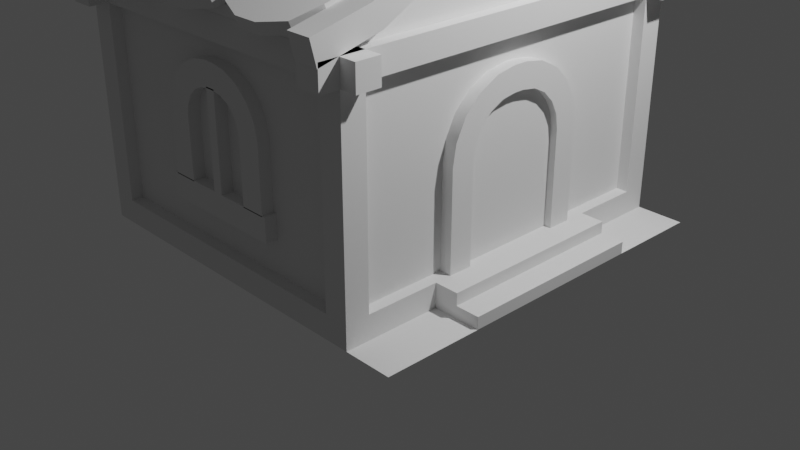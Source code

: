 # Source: Houses.blend  (saved by Blender 3.6.13; exported with 4.5.12 LTS)
import bpy
from mathutils import Matrix  # noqa: F401  (used for matrix-valued properties, if any)

bpy.ops.wm.read_factory_settings(use_empty=True)
scene = bpy.context.scene
scene.name = 'Scene'

# ---- collections
col_ref = bpy.data.collections.new('Ref'); scene.collection.children.link(col_ref)
col_scene = bpy.data.collections.new('Scene'); scene.collection.children.link(col_scene)
col_house_blockout = bpy.data.collections.new('House-Blockout'); scene.collection.children.link(col_house_blockout)

# ---- node groups
ng_auto_smooth = bpy.data.node_groups.new('Auto Smooth', 'GeometryNodeTree')
_s = ng_auto_smooth.interface.new_socket(name='Geometry', in_out='OUTPUT', socket_type='NodeSocketGeometry')
_s = ng_auto_smooth.interface.new_socket(name='Geometry', in_out='INPUT', socket_type='NodeSocketGeometry')
_s = ng_auto_smooth.interface.new_socket(name='Angle', in_out='INPUT', socket_type='NodeSocketFloat')
_s.subtype = 'ANGLE'
_s.min_value = 0.0
_s.max_value = 3.142
ng_auto_smooth.is_modifier = True
_N = ng_auto_smooth.nodes; _L = ng_auto_smooth.links
n0 = _N.new('NodeGroupOutput'); n0.name = 'Group Output'; n0.location = (480, -100)
n1 = _N.new('NodeGroupInput'); n1.name = 'Group Input'; n1.location = (-420, -300)
n2 = _N.new('NodeGroupInput'); n2.name = 'Group Input.001'; n2.location = (-60, -100)
n3 = _N.new('GeometryNodeSetShadeSmooth'); n3.name = 'Set Shade Smooth'; n3.location = (120, -100)
n3.domain = 'EDGE'
n4 = _N.new('GeometryNodeSetShadeSmooth'); n4.name = 'Set Shade Smooth.001'; n4.location = (300, -100)
n5 = _N.new('GeometryNodeInputMeshEdgeAngle'); n5.name = 'Edge Angle'; n5.location = (-420, -220)
n6 = _N.new('GeometryNodeInputEdgeSmooth'); n6.name = 'Is Edge Smooth'; n6.location = (-60, -160)
n7 = _N.new('GeometryNodeInputShadeSmooth'); n7.name = 'Is Face Smooth'; n7.location = (-240, -340)
n8 = _N.new('FunctionNodeBooleanMath'); n8.name = 'Boolean Math'; n8.location = (-60, -220)
n9 = _N.new('FunctionNodeCompare'); n9.name = 'Compare'; n9.location = (-240, -180)
n9.operation = 'LESS_EQUAL'
_L.new(n5.outputs[0], n9.inputs[0])
_L.new(n4.outputs[0], n0.inputs[0])
_L.new(n1.outputs[1], n9.inputs[1])
_L.new(n9.outputs[0], n8.inputs[0])
_L.new(n7.outputs[0], n8.inputs[1])
_L.new(n2.outputs[0], n3.inputs[0])
_L.new(n6.outputs[0], n3.inputs[1])
_L.new(n3.outputs[0], n4.inputs[0])
_L.new(n8.outputs[0], n3.inputs[2])
n0.is_active_output = True

# ---- world
world_world = bpy.data.worlds.new('World'); scene.world = world_world
world_world.use_nodes = True; world_world.node_tree.nodes.clear()
_N = world_world.node_tree.nodes; _L = world_world.node_tree.links
n0 = _N.new('ShaderNodeOutputWorld'); n0.name = 'World Output'; n0.location = (300, 300)
n1 = _N.new('ShaderNodeBackground'); n1.name = 'Background'; n1.location = (10, 300)
n1.inputs[0].default_value = (0.05088, 0.05088, 0.05088, 1.0)
_L.new(n1.outputs[0], n0.inputs[0])
n0.is_active_output = True
world_world.color = (0.05088, 0.05088, 0.05088)
world_world.use_sun_shadow = False
world_world.sun_shadow_jitter_overblur = 0.0

# ---- cameras
cam_camera = bpy.data.cameras.new('Camera')
cam_camera.clip_end = 100.0
cam_camera.ortho_scale = 7.314

# ---- lights
light_light = bpy.data.lights.new('Light', 'POINT')
light_light.transmission_factor = 0.0
light_light.energy = 1000.0
light_light.shadow_soft_size = 0.1
light_light.shadow_maximum_resolution = 0.006
light_light.use_absolute_resolution = True

# ---- meshes
me_plane = bpy.data.meshes.new('Plane')
me_plane.from_pydata([(-2.0, -2.0, 0.0), (2.0, -2.0, 0.0), (-2.0, 2.0, 0.0), (2.0, 2.0, 0.0), (-2.0, -2.0, 4.0), (-2.0, 2.0, 4.0)], [], [(0, 1, 3, 2), (0, 2, 5, 4)])
_uv = me_plane.uv_layers.new(name='UVMap')
_uv.uv.foreach_set('vector', [0.0, 0.0, 1.0, 0.0, 1.0, 1.0, 0.0, 1.0, 0.0, 0.0, 0.0, 1.0, 0.0, 1.0, 0.0, 0.0])
me_plane.update()
me_cube_001 = bpy.data.meshes.new('Cube.001')
me_cube_001.from_pydata([(-0.125, -0.125, -0.25), (-0.125, -0.125, 1.75), (-0.125, 0.125, -0.25), (-0.125, 0.125, 1.75), (0.125, -0.125, -0.25), (0.125, -0.125, 1.75), (0.125, 0.125, -0.25), (0.125, 0.125, 1.75), (-0.125, -3.875, -0.25), (-0.125, -3.625, -0.25), (-0.125, -3.875, 1.75), (0.125, -3.875, -0.25), (0.125, -3.625, -0.25), (0.125, -3.875, 1.75), (0.125, -3.625, 1.75), (-0.125, -3.625, 1.75), (-3.375, -3.875, -0.25), (-3.375, -3.625, -0.25), (-3.375, -3.875, 1.75), (-3.125, -3.875, -0.25), (-3.125, -3.625, -0.25), (-3.125, -3.875, 1.75), (-3.125, -3.625, 1.75), (-3.375, -3.625, 1.75), (-3.375, -0.125, -0.25), (-3.375, 0.125, -0.25), (-3.375, -0.125, 1.75), (-3.125, -0.125, -0.25), (-3.125, 0.125, -0.25), (-3.125, -0.125, 1.75), (-3.125, 0.125, 1.75), (-3.375, 0.125, 1.75), (0.125, -2.85, -0.25), (0.125, -2.85, -0.5), (0.125, -0.85, -0.25), (0.375, -2.85, -0.25), (0.375, -2.85, -0.5), (0.375, -0.85, -0.25), (0.375, -0.85, -0.5), (0.125, -0.85, -0.5), (0.375, -2.85, -0.375), (0.375, -2.85, -0.5), (0.375, -0.85, -0.375), (0.625, -2.85, -0.375), (0.625, -2.85, -0.5), (0.625, -0.85, -0.375), (0.625, -0.85, -0.5), (0.375, -0.85, -0.5), (-0.45, -2.425, -0.25), (-0.45, -1.325, -0.25), (0.05, -2.425, -0.25), (-0.45, -2.425, 0.75), (-0.45, -2.401, 0.9045), (0.05, -2.425, 0.75), (0.05, -2.401, 0.9045), (0.05, -2.33, 1.044), (0.05, -2.219, 1.155), (-0.45, -2.33, 1.044), (-0.45, -2.219, 1.155), (-0.45, -2.08, 1.226), (-0.45, -1.925, 1.25), (0.05, -2.08, 1.226), (0.05, -1.925, 1.25), (0.05, -1.825, 1.25), (-0.45, -1.825, 1.25), (0.05, -1.67, 1.226), (-0.45, -1.67, 1.226), (0.05, -1.531, 1.155), (-0.45, -1.531, 1.155), (0.05, -1.42, 1.044), (-0.45, -1.42, 1.044), (0.05, -1.349, 0.9045), (-0.45, -1.349, 0.9045), (0.05, -1.325, 0.75), (-0.45, -1.325, 0.75), (0.05, -1.325, -0.25), (-0.125, -4.075, 2.0), (-0.125, -4.075, 1.75), (-0.125, 0.325, 2.0), (0.125, -4.075, 2.0), (0.125, -4.075, 1.75), (0.125, 0.325, 2.0), (0.125, 0.325, 1.75), (-0.125, 0.325, 1.75), (-3.375, -4.075, 2.0), (-3.375, -4.075, 1.75), (-3.375, 0.325, 2.0), (-3.125, -4.075, 2.0), (-3.125, -4.075, 1.75), (-3.125, 0.325, 2.0), (-3.125, 0.325, 1.75), (-3.375, 0.325, 1.75), (0.3, -3.875, 2.0), (0.3, -3.875, 1.75), (-3.525, -3.875, 2.0), (0.3, -3.625, 2.0), (0.3, -3.625, 1.75), (-3.525, -3.625, 2.0), (-3.525, -3.625, 1.75), (-3.525, -3.875, 1.75), (0.3, -0.125, 2.0), (0.3, -0.125, 1.75), (-3.55, -0.125, 2.0), (0.3, 0.125, 2.0), (0.3, 0.125, 1.75), (-3.55, 0.125, 2.0), (-3.55, 0.125, 1.75), (-3.55, -0.125, 1.75), (-3.25, -3.625, 1.75), (-3.25, -0.125, 1.75), (-3.25, -3.625, -0.25), (-3.25, -0.125, -0.25), (4.371e-08, -3.625, 1.75), (4.371e-08, -0.125, 1.75), (-4.371e-08, -3.625, -0.25), (-4.371e-08, -0.125, -0.25), (-0.125, 1.202e-07, 1.75), (-3.125, -3.278e-08, 1.75), (-0.125, 3.278e-08, -0.25), (-3.125, -1.202e-07, -0.25), (-0.125, -3.75, 1.75), (-3.125, -3.75, 1.75), (-0.125, -3.75, -0.25), (-3.125, -3.75, -0.25), (-3.375, -3.875, -0.5), (-3.375, 0.125, -0.5), (0.125, -3.875, -0.5), (-3.375, -3.875, -0.25), (-3.375, 0.125, -0.25), (0.125, -3.875, -0.25), (0.125, 0.125, -0.25), (0.125, 0.125, -0.5), (-0.125, -1.875, 3.25), (-0.125, 0.3313, 1.95), (0.125, -1.875, 3.25), (-0.125, -1.875, 3.562), (-0.125, 0.3917, 2.193), (0.125, -1.875, 3.587), (0.125, 0.3917, 2.193), (0.125, 0.3313, 1.95), (-0.125, -0.3032, 2.106), (-0.125, -0.8889, 2.421), (-0.125, -1.437, 2.798), (-0.125, -0.2013, 2.335), (-0.125, -0.759, 2.635), (-0.125, -1.287, 2.999), (0.125, -0.2013, 2.335), (0.125, -0.759, 2.635), (0.125, -1.287, 2.999), (0.125, -0.3032, 2.106), (0.125, -0.8889, 2.421), (0.125, -1.437, 2.798), (-0.125, -4.081, 1.95), (-0.125, -4.142, 2.193), (0.125, -4.142, 2.193), (0.125, -4.081, 1.95), (-0.125, -3.447, 2.106), (-0.125, -2.861, 2.421), (-0.125, -2.313, 2.798), (-0.125, -3.549, 2.335), (-0.125, -2.991, 2.635), (-0.125, -2.463, 2.999), (0.125, -3.549, 2.335), (0.125, -2.991, 2.635), (0.125, -2.463, 2.999), (0.125, -3.447, 2.106), (0.125, -2.861, 2.421), (0.125, -2.313, 2.798), (-3.25, -1.875, 3.264), (-3.25, -3.875, 2.001), (-3.25, 0.125, 2.001), (0.0, -1.875, 3.264), (0.0, -3.875, 2.001), (0.0, 0.125, 2.001), (-3.25, -0.375, 2.148), (-3.25, -0.875, 2.42), (-3.25, -1.375, 2.759), (0.0, -0.375, 2.148), (0.0, -0.875, 2.42), (0.0, -1.375, 2.759), (-3.25, -2.375, 2.759), (-3.25, -2.875, 2.42), (-3.25, -3.375, 2.148), (0.0, -2.375, 2.759), (0.0, -2.875, 2.42), (0.0, -3.375, 2.148), (-3.25, -3.423, 2.264), (-3.25, -3.91, 2.121), (-3.25, -1.295, 2.856), (-3.25, -1.875, 3.389), (8.476e-09, -3.423, 2.264), (8.799e-09, -3.91, 2.121), (7.054e-09, -1.295, 2.856), (9.17e-09, -1.875, 3.389), (-3.25, 0.1602, 2.121), (8.799e-09, 0.1602, 2.121), (-3.25, -0.3273, 2.264), (-3.25, -0.81, 2.527), (8.476e-09, -0.3273, 2.264), (7.831e-09, -0.81, 2.527), (-3.25, -2.455, 2.856), (-3.25, -2.94, 2.527), (7.054e-09, -2.455, 2.856), (7.831e-09, -2.94, 2.527), (-3.373, -1.875, 3.25), (-3.373, 0.3313, 1.95), (-3.123, -1.875, 3.25), (-3.373, -1.875, 3.562), (-3.373, 0.3917, 2.193), (-3.123, -1.875, 3.587), (-3.123, 0.3917, 2.193), (-3.123, 0.3313, 1.95), (-3.373, -0.3032, 2.106), (-3.373, -0.8889, 2.421), (-3.373, -1.437, 2.798), (-3.373, -0.2013, 2.335), (-3.373, -0.759, 2.635), (-3.373, -1.287, 2.999), (-3.123, -0.2013, 2.335), (-3.123, -0.759, 2.635), (-3.123, -1.287, 2.999), (-3.123, -0.3032, 2.106), (-3.123, -0.8889, 2.421), (-3.123, -1.437, 2.798), (-3.373, -4.081, 1.95), (-3.373, -4.142, 2.193), (-3.123, -4.142, 2.193), (-3.123, -4.081, 1.95), (-3.373, -3.447, 2.106), (-3.373, -2.861, 2.421), (-3.373, -2.313, 2.798), (-3.373, -3.549, 2.335), (-3.373, -2.991, 2.635), (-3.373, -2.463, 2.999), (-3.123, -3.549, 2.335), (-3.123, -2.991, 2.635), (-3.123, -2.463, 2.999), (-3.123, -3.447, 2.106), (-3.123, -2.861, 2.421), (-3.123, -2.313, 2.798), (0.25, -1.998, 3.288), (-3.475, -1.998, 3.288), (0.25, -1.748, 3.288), (-3.475, -1.748, 3.288), (0.25, -1.998, 3.688), (-3.475, -1.998, 3.688), (0.25, -1.748, 3.688), (-3.475, -1.748, 3.688), (-0.375, -2.425, -0.25), (-0.375, -1.325, -0.25), (0.125, -2.425, -0.25), (-0.375, -2.425, 0.75), (-0.375, -2.401, 0.9045), (0.125, -2.425, 0.75), (0.125, -2.401, 0.9045), (0.125, -2.33, 1.044), (0.125, -2.219, 1.155), (-0.375, -2.33, 1.044), (-0.375, -2.219, 1.155), (-0.375, -2.08, 1.226), (-0.375, -1.925, 1.25), (0.125, -2.08, 1.226), (0.125, -1.925, 1.25), (0.125, -1.825, 1.25), (-0.375, -1.825, 1.25), (0.125, -1.67, 1.226), (-0.375, -1.67, 1.226), (0.125, -1.531, 1.155), (-0.375, -1.531, 1.155), (0.125, -1.42, 1.044), (-0.375, -1.42, 1.044), (0.125, -1.349, 0.9045), (-0.375, -1.349, 0.9045), (0.125, -1.325, 0.75), (-0.375, -1.325, 0.75), (0.125, -1.325, -0.25), (-0.375, -2.675, -0.25), (0.125, -2.675, -0.25), (-0.375, -2.674, 0.7696), (-0.375, -2.638, 0.9818), (0.125, -2.674, 0.7696), (0.125, -2.638, 0.9818), (0.125, -2.532, 1.191), (0.125, -2.366, 1.357), (-0.375, -2.532, 1.191), (-0.375, -2.366, 1.357), (-0.375, -2.157, 1.463), (-0.375, -1.945, 1.499), (0.125, -2.157, 1.463), (0.125, -1.945, 1.499), (0.125, -1.805, 1.499), (-0.375, -1.805, 1.499), (0.125, -1.593, 1.463), (-0.375, -1.593, 1.463), (0.125, -1.384, 1.357), (-0.375, -1.384, 1.357), (0.125, -1.218, 1.191), (-0.375, -1.218, 1.191), (0.125, -1.112, 0.9818), (-0.375, -1.112, 0.9818), (0.125, -1.076, 0.7696), (-0.375, -1.076, 0.7696), (0.125, -1.075, -0.25), (-0.375, -1.075, -0.25), (-1.95, -3.625, 0.3421), (-1.2, -3.625, 0.3421), (-1.95, -3.875, 0.3421), (-1.95, -3.625, 0.9901), (-1.933, -3.625, 1.09), (-1.95, -3.875, 0.9901), (-1.933, -3.875, 1.09), (-1.885, -3.875, 1.181), (-1.809, -3.875, 1.252), (-1.885, -3.625, 1.181), (-1.809, -3.625, 1.252), (-1.714, -3.625, 1.298), (-1.609, -3.625, 1.314), (-1.714, -3.875, 1.298), (-1.609, -3.875, 1.314), (-1.541, -3.875, 1.314), (-1.541, -3.625, 1.314), (-1.436, -3.875, 1.298), (-1.436, -3.625, 1.298), (-1.341, -3.875, 1.252), (-1.341, -3.625, 1.252), (-1.265, -3.875, 1.181), (-1.265, -3.625, 1.181), (-1.217, -3.875, 1.09), (-1.217, -3.625, 1.09), (-1.2, -3.875, 0.9901), (-1.2, -3.625, 0.9901), (-1.2, -3.875, 0.3421), (-2.213, -3.625, 0.3421), (-2.213, -3.875, 0.3421), (-2.212, -3.625, 1.01), (-2.183, -3.625, 1.167), (-2.212, -3.875, 1.01), (-2.183, -3.875, 1.167), (-2.098, -3.875, 1.328), (-1.964, -3.875, 1.454), (-2.098, -3.625, 1.328), (-1.964, -3.625, 1.454), (-1.796, -3.625, 1.536), (-1.63, -3.625, 1.563), (-1.796, -3.875, 1.536), (-1.63, -3.875, 1.563), (-1.52, -3.875, 1.563), (-1.52, -3.625, 1.563), (-1.354, -3.875, 1.536), (-1.354, -3.625, 1.536), (-1.186, -3.875, 1.454), (-1.186, -3.625, 1.454), (-1.052, -3.875, 1.328), (-1.052, -3.625, 1.328), (-0.9665, -3.875, 1.167), (-0.9665, -3.625, 1.167), (-0.9378, -3.875, 1.01), (-0.9378, -3.625, 1.01), (-0.937, -3.875, 0.3421), (-0.937, -3.625, 0.3421), (-0.9, -3.875, 0.35), (-0.9, -3.875, 0.1), (-2.25, -3.875, 0.35), (-0.9, -3.625, 0.35), (-0.9, -3.625, 0.1), (-2.25, -3.625, 0.35), (-2.25, -3.625, 0.1), (-2.25, -3.875, 0.1), (-1.95, 0.125, 0.3421), (-1.2, 0.125, 0.3421), (-1.95, -0.125, 0.3421), (-1.95, 0.125, 0.9901), (-1.933, 0.125, 1.09), (-1.95, -0.125, 0.9901), (-1.933, -0.125, 1.09), (-1.885, -0.125, 1.181), (-1.809, -0.125, 1.252), (-1.885, 0.125, 1.181), (-1.809, 0.125, 1.252), (-1.714, 0.125, 1.298), (-1.609, 0.125, 1.314), (-1.714, -0.125, 1.298), (-1.609, -0.125, 1.314), (-1.541, -0.125, 1.314), (-1.541, 0.125, 1.314), (-1.436, -0.125, 1.298), (-1.436, 0.125, 1.298), (-1.341, -0.125, 1.252), (-1.341, 0.125, 1.252), (-1.265, -0.125, 1.181), (-1.265, 0.125, 1.181), (-1.217, -0.125, 1.09), (-1.217, 0.125, 1.09), (-1.2, -0.125, 0.9901), (-1.2, 0.125, 0.9901), (-1.2, -0.125, 0.3421), (-2.213, 0.125, 0.3421), (-2.213, -0.125, 0.3421), (-2.212, 0.125, 1.01), (-2.183, 0.125, 1.167), (-2.212, -0.125, 1.01), (-2.183, -0.125, 1.167), (-2.098, -0.125, 1.328), (-1.964, -0.125, 1.454), (-2.098, 0.125, 1.328), (-1.964, 0.125, 1.454), (-1.796, 0.125, 1.536), (-1.63, 0.125, 1.563), (-1.796, -0.125, 1.536), (-1.63, -0.125, 1.563), (-1.52, -0.125, 1.563), (-1.52, 0.125, 1.563), (-1.354, -0.125, 1.536), (-1.354, 0.125, 1.536), (-1.186, -0.125, 1.454), (-1.186, 0.125, 1.454), (-1.052, -0.125, 1.328), (-1.052, 0.125, 1.328), (-0.9665, -0.125, 1.167), (-0.9665, 0.125, 1.167), (-0.9378, -0.125, 1.01), (-0.9378, 0.125, 1.01), (-0.937, -0.125, 0.3421), (-0.937, 0.125, 0.3421), (-0.9, -0.125, 0.35), (-0.9, -0.125, 0.1), (-2.25, -0.125, 0.35), (-0.9, 0.125, 0.35), (-0.9, 0.125, 0.1), (-2.25, 0.125, 0.35), (-2.25, 0.125, 0.1), (-2.25, -0.125, 0.1), (-3.375, -2.259, 0.3421), (-3.375, -1.509, 0.3421), (-3.125, -2.259, 0.3421), (-3.375, -2.259, 0.9901), (-3.375, -2.242, 1.09), (-3.125, -2.259, 0.9901), (-3.125, -2.242, 1.09), (-3.125, -2.194, 1.181), (-3.125, -2.118, 1.252), (-3.375, -2.194, 1.181), (-3.375, -2.118, 1.252), (-3.375, -2.023, 1.298), (-3.375, -1.918, 1.314), (-3.125, -2.023, 1.298), (-3.125, -1.918, 1.314), (-3.125, -1.85, 1.314), (-3.375, -1.85, 1.314), (-3.125, -1.744, 1.298), (-3.375, -1.744, 1.298), (-3.125, -1.649, 1.252), (-3.375, -1.649, 1.252), (-3.125, -1.574, 1.181), (-3.375, -1.574, 1.181), (-3.125, -1.526, 1.09), (-3.375, -1.526, 1.09), (-3.125, -1.509, 0.9901), (-3.375, -1.509, 0.9901), (-3.125, -1.509, 0.3421), (-3.375, -2.522, 0.3421), (-3.125, -2.522, 0.3421), (-3.375, -2.521, 1.01), (-3.375, -2.492, 1.167), (-3.125, -2.521, 1.01), (-3.125, -2.492, 1.167), (-3.125, -2.407, 1.328), (-3.125, -2.273, 1.454), (-3.375, -2.407, 1.328), (-3.375, -2.273, 1.454), (-3.375, -2.105, 1.536), (-3.375, -1.939, 1.563), (-3.125, -2.105, 1.536), (-3.125, -1.939, 1.563), (-3.125, -1.829, 1.563), (-3.375, -1.829, 1.563), (-3.125, -1.663, 1.536), (-3.375, -1.663, 1.536), (-3.125, -1.495, 1.454), (-3.375, -1.495, 1.454), (-3.125, -1.361, 1.328), (-3.375, -1.361, 1.328), (-3.125, -1.275, 1.167), (-3.375, -1.275, 1.167), (-3.125, -1.247, 1.01), (-3.375, -1.247, 1.01), (-3.125, -1.246, 0.3421), (-3.375, -1.246, 0.3421), (-3.125, -1.209, 0.35), (-3.125, -1.209, 0.1), (-3.125, -2.559, 0.35), (-3.375, -1.209, 0.35), (-3.375, -1.209, 0.1), (-3.375, -2.559, 0.35), (-3.375, -2.559, 0.1), (-3.125, -2.559, 0.1), (-1.629, -3.875, 1.325), (-1.629, -3.875, 0.35), (-1.521, -3.875, 1.325), (-1.629, -3.625, 1.325), (-1.629, -3.625, 0.35), (-1.521, -3.625, 1.325), (-1.521, -3.625, 0.35), (-1.521, -3.875, 0.35), (-1.629, -0.125, 1.325), (-1.629, -0.125, 0.35), (-1.521, -0.125, 1.325), (-1.629, 0.125, 1.325), (-1.629, 0.125, 0.35), (-1.521, 0.125, 1.325), (-1.521, 0.125, 0.35), (-1.521, -0.125, 0.35), (-3.125, -1.954, 1.325), (-3.125, -1.954, 0.35), (-3.125, -1.846, 1.325), (-3.375, -1.954, 1.325), (-3.375, -1.954, 0.35), (-3.375, -1.846, 1.325), (-3.375, -1.846, 0.35), (-3.125, -1.846, 0.35), (-0.125, -1.827, 3.309), (-1.125, -1.827, 3.309), (-0.5013, -1.04, 2.693), (-0.125, -1.336, 2.925), (-0.2352, -1.127, 2.761), (-1.125, -1.336, 2.925), (-0.7487, -1.04, 2.693), (-1.015, -1.127, 2.761), (-1.125, -1.812, 3.329), (-0.125, -1.812, 3.329), (-0.125, -1.259, 3.023), (-0.2352, -1.05, 2.859), (-0.5013, -0.9628, 2.791), (-0.7487, -0.9628, 2.791), (-1.015, -1.05, 2.859), (-1.125, -1.259, 3.023), (-1.125, -1.827, 3.309), (-2.125, -1.827, 3.309), (-1.501, -1.04, 2.693), (-1.125, -1.336, 2.925), (-1.235, -1.127, 2.761), (-2.125, -1.336, 2.925), (-1.749, -1.04, 2.693), (-2.015, -1.127, 2.761), (-2.125, -1.812, 3.329), (-1.125, -1.812, 3.329), (-1.125, -1.259, 3.023), (-1.235, -1.05, 2.859), (-1.501, -0.9628, 2.791), (-1.749, -0.9628, 2.791), (-2.015, -1.05, 2.859), (-2.125, -1.259, 3.023), (-2.125, -1.827, 3.309), (-3.125, -1.827, 3.309), (-2.501, -1.04, 2.693), (-2.125, -1.336, 2.925), (-2.235, -1.127, 2.761), (-3.125, -1.336, 2.925), (-2.749, -1.04, 2.693), (-3.015, -1.127, 2.761), (-3.125, -1.812, 3.329), (-2.125, -1.812, 3.329), (-2.125, -1.259, 3.023), (-2.235, -1.05, 2.859), (-2.501, -0.9628, 2.791), (-2.749, -0.9628, 2.791), (-3.015, -1.05, 2.859), (-3.125, -1.259, 3.023), (-0.125, -1.374, 2.795), (-1.125, -1.374, 2.795), (-0.5013, -0.4454, 2.425), (-0.125, -0.795, 2.565), (-0.2352, -0.5478, 2.466), (-1.125, -0.795, 2.565), (-0.7487, -0.4454, 2.425), (-1.015, -0.5478, 2.466), (-1.125, -1.365, 2.819), (-0.125, -1.365, 2.819), (-0.125, -0.7487, 2.681), (-0.2352, -0.5015, 2.582), (-0.5013, -0.3991, 2.541), (-0.7487, -0.3991, 2.541), (-1.015, -0.5015, 2.582), (-1.125, -0.7487, 2.681), (-1.125, -1.374, 2.795), (-2.125, -1.374, 2.795), (-1.501, -0.4454, 2.425), (-1.125, -0.795, 2.565), (-1.235, -0.5478, 2.466), (-2.125, -0.795, 2.565), (-1.749, -0.4454, 2.425), (-2.015, -0.5478, 2.466), (-2.125, -1.365, 2.819), (-1.125, -1.365, 2.819), (-1.125, -0.7487, 2.681), (-1.235, -0.5015, 2.582), (-1.501, -0.3991, 2.541), (-1.749, -0.3991, 2.541), (-2.015, -0.5015, 2.582), (-2.125, -0.7487, 2.681), (-2.125, -1.374, 2.795), (-3.125, -1.374, 2.795), (-2.501, -0.4454, 2.425), (-2.125, -0.795, 2.565), (-2.235, -0.5478, 2.466), (-3.125, -0.795, 2.565), (-2.749, -0.4454, 2.425), (-3.015, -0.5478, 2.466), (-3.125, -1.365, 2.819), (-2.125, -1.365, 2.819), (-2.125, -0.7487, 2.681), (-2.235, -0.5015, 2.582), (-2.501, -0.3991, 2.541), (-2.749, -0.3991, 2.541), (-3.015, -0.5015, 2.582), (-3.125, -0.7487, 2.681), (-0.125, -0.6123, 2.436), (-1.125, -0.6123, 2.436), (-0.5013, 0.3133, 2.057), (-0.125, -0.03498, 2.2), (-0.2352, 0.2113, 2.099), (-1.125, -0.03498, 2.2), (-0.7487, 0.3133, 2.057), (-1.015, 0.2113, 2.099), (-1.125, -0.6028, 2.459), (-0.125, -0.6028, 2.459), (-0.125, 0.01233, 2.316), (-0.2352, 0.2586, 2.215), (-0.5013, 0.3606, 2.173), (-0.7487, 0.3606, 2.173), (-1.015, 0.2586, 2.215), (-1.125, 0.01233, 2.316), (-1.125, -0.6123, 2.436), (-2.125, -0.6123, 2.436), (-1.501, 0.3133, 2.057), (-1.125, -0.03498, 2.2), (-1.235, 0.2113, 2.099), (-2.125, -0.03498, 2.2), (-1.749, 0.3133, 2.057), (-2.015, 0.2113, 2.099), (-2.125, -0.6028, 2.459), (-1.125, -0.6028, 2.459), (-1.125, 0.01233, 2.316), (-1.235, 0.2586, 2.215), (-1.501, 0.3606, 2.173), (-1.749, 0.3606, 2.173), (-2.015, 0.2586, 2.215), (-2.125, 0.01233, 2.316), (-2.125, -0.6123, 2.436), (-3.125, -0.6123, 2.436), (-2.501, 0.3133, 2.057), (-2.125, -0.03498, 2.2), (-2.235, 0.2113, 2.099), (-3.125, -0.03498, 2.2), (-2.749, 0.3133, 2.057), (-3.015, 0.2113, 2.099), (-3.125, -0.6028, 2.459), (-2.125, -0.6028, 2.459), (-2.125, 0.01233, 2.316), (-2.235, 0.2586, 2.215), (-2.501, 0.3606, 2.173), (-2.749, 0.3606, 2.173), (-3.015, 0.2586, 2.215), (-3.125, 0.01233, 2.316), (-3.125, -1.954, 3.309), (-2.125, -1.954, 3.309), (-2.749, -2.741, 2.693), (-3.125, -2.445, 2.925), (-3.015, -2.654, 2.761), (-2.125, -2.445, 2.925), (-2.501, -2.741, 2.693), (-2.235, -2.654, 2.761), (-2.125, -1.969, 3.329), (-3.125, -1.969, 3.329), (-3.125, -2.522, 3.023), (-3.015, -2.731, 2.859), (-2.749, -2.818, 2.791), (-2.501, -2.818, 2.791), (-2.235, -2.731, 2.859), (-2.125, -2.522, 3.023), (-2.125, -1.954, 3.309), (-1.125, -1.954, 3.309), (-1.749, -2.741, 2.693), (-2.125, -2.445, 2.925), (-2.015, -2.654, 2.761), (-1.125, -2.445, 2.925), (-1.501, -2.741, 2.693), (-1.235, -2.654, 2.761), (-1.125, -1.969, 3.329), (-2.125, -1.969, 3.329), (-2.125, -2.522, 3.023), (-2.015, -2.731, 2.859), (-1.749, -2.818, 2.791), (-1.501, -2.818, 2.791), (-1.235, -2.731, 2.859), (-1.125, -2.522, 3.023), (-1.125, -1.954, 3.309), (-0.125, -1.954, 3.309), (-0.7487, -2.741, 2.693), (-1.125, -2.445, 2.925), (-1.015, -2.654, 2.761), (-0.125, -2.445, 2.925), (-0.5013, -2.741, 2.693), (-0.2352, -2.654, 2.761), (-0.125, -1.969, 3.329), (-1.125, -1.969, 3.329), (-1.125, -2.522, 3.023), (-1.015, -2.731, 2.859), (-0.7487, -2.818, 2.791), (-0.5013, -2.818, 2.791), (-0.2352, -2.731, 2.859), (-0.125, -2.522, 3.023), (-3.125, -2.407, 2.795), (-2.125, -2.407, 2.795), (-2.749, -3.336, 2.425), (-3.125, -2.986, 2.565), (-3.015, -3.233, 2.466), (-2.125, -2.986, 2.565), (-2.501, -3.336, 2.425), (-2.235, -3.233, 2.466), (-2.125, -2.416, 2.819), (-3.125, -2.416, 2.819), (-3.125, -3.032, 2.681), (-3.015, -3.28, 2.582), (-2.749, -3.382, 2.541), (-2.501, -3.382, 2.541), (-2.235, -3.28, 2.582), (-2.125, -3.032, 2.681), (-2.125, -2.407, 2.795), (-1.125, -2.407, 2.795), (-1.749, -3.336, 2.425), (-2.125, -2.986, 2.565), (-2.015, -3.233, 2.466), (-1.125, -2.986, 2.565), (-1.501, -3.336, 2.425), (-1.235, -3.233, 2.466), (-1.125, -2.416, 2.819), (-2.125, -2.416, 2.819), (-2.125, -3.032, 2.681), (-2.015, -3.28, 2.582), (-1.749, -3.382, 2.541), (-1.501, -3.382, 2.541), (-1.235, -3.28, 2.582), (-1.125, -3.032, 2.681), (-1.125, -2.407, 2.795), (-0.125, -2.407, 2.795), (-0.7487, -3.336, 2.425), (-1.125, -2.986, 2.565), (-1.015, -3.233, 2.466), (-0.125, -2.986, 2.565), (-0.5013, -3.336, 2.425), (-0.2352, -3.233, 2.466), (-0.125, -2.416, 2.819), (-1.125, -2.416, 2.819), (-1.125, -3.032, 2.681), (-1.015, -3.28, 2.582), (-0.7487, -3.382, 2.541), (-0.5013, -3.382, 2.541), (-0.2352, -3.28, 2.582), (-0.125, -3.032, 2.681), (-3.125, -3.169, 2.436), (-2.125, -3.169, 2.436), (-2.749, -4.094, 2.057), (-3.125, -3.746, 2.2), (-3.015, -3.992, 2.099), (-2.125, -3.746, 2.2), (-2.501, -4.094, 2.057), (-2.235, -3.992, 2.099), (-2.125, -3.178, 2.459), (-3.125, -3.178, 2.459), (-3.125, -3.793, 2.316), (-3.015, -4.04, 2.215), (-2.749, -4.142, 2.173), (-2.501, -4.142, 2.173), (-2.235, -4.04, 2.215), (-2.125, -3.793, 2.316), (-2.125, -3.169, 2.436), (-1.125, -3.169, 2.436), (-1.749, -4.094, 2.057), (-2.125, -3.746, 2.2), (-2.015, -3.992, 2.099), (-1.125, -3.746, 2.2), (-1.501, -4.094, 2.057), (-1.235, -3.992, 2.099), (-1.125, -3.178, 2.459), (-2.125, -3.178, 2.459), (-2.125, -3.793, 2.316), (-2.015, -4.04, 2.215), (-1.749, -4.142, 2.173), (-1.501, -4.142, 2.173), (-1.235, -4.04, 2.215), (-1.125, -3.793, 2.316), (-1.125, -3.169, 2.436), (-0.125, -3.169, 2.436), (-0.7487, -4.094, 2.057), (-1.125, -3.746, 2.2), (-1.015, -3.992, 2.099), (-0.125, -3.746, 2.2), (-0.5013, -4.094, 2.057), (-0.2352, -3.992, 2.099), (-0.125, -3.178, 2.459), (-1.125, -3.178, 2.459), (-1.125, -3.793, 2.316), (-1.015, -4.04, 2.215), (-0.7487, -4.142, 2.173), (-0.5013, -4.142, 2.173), (-0.2352, -4.04, 2.215), (-0.125, -3.793, 2.316)], [], [(0, 1, 3, 2), (2, 3, 7, 6), (6, 7, 5, 4), (4, 5, 1, 0), (2, 6, 4, 0), (7, 3, 1, 5), (9, 12, 11, 8), (8, 10, 15, 9), (11, 13, 10, 8), (12, 14, 13, 11), (14, 15, 10, 13), (9, 15, 14, 12), (17, 20, 19, 16), (16, 18, 23, 17), (19, 21, 18, 16), (20, 22, 21, 19), (22, 23, 18, 21), (17, 23, 22, 20), (25, 28, 27, 24), (24, 26, 31, 25), (27, 29, 26, 24), (28, 30, 29, 27), (30, 31, 26, 29), (25, 31, 30, 28), (33, 36, 35, 32), (32, 34, 39, 33), (35, 37, 34, 32), (36, 38, 37, 35), (38, 39, 34, 37), (33, 39, 38, 36), (41, 44, 43, 40), (40, 42, 47, 41), (43, 45, 42, 40), (44, 46, 45, 43), (46, 47, 42, 45), (41, 47, 46, 44), (49, 75, 50, 48), (48, 51, 52, 57, 58, 59, 60, 64, 66, 68, 70, 72, 74, 49), (50, 53, 51, 48), (54, 52, 51, 53), (75, 73, 71, 69, 67, 65, 63, 62, 61, 56, 55, 54, 53, 50), (55, 57, 52, 54), (56, 58, 57, 55), (61, 59, 58, 56), (62, 60, 59, 61), (63, 64, 60, 62), (64, 63, 65, 66), (66, 65, 67, 68), (68, 67, 69, 70), (70, 69, 71, 72), (72, 71, 73, 74), (49, 74, 73, 75), (77, 80, 79, 76), (76, 78, 83, 77), (79, 81, 78, 76), (80, 82, 81, 79), (82, 83, 78, 81), (77, 83, 82, 80), (85, 88, 87, 84), (84, 86, 91, 85), (87, 89, 86, 84), (88, 90, 89, 87), (90, 91, 86, 89), (85, 91, 90, 88), (93, 96, 95, 92), (92, 94, 99, 93), (95, 97, 94, 92), (96, 98, 97, 95), (98, 99, 94, 97), (93, 99, 98, 96), (101, 104, 103, 100), (100, 102, 107, 101), (103, 105, 102, 100), (104, 106, 105, 103), (106, 107, 102, 105), (101, 107, 106, 104), (108, 110, 111, 109), (112, 114, 115, 113), (116, 118, 119, 117), (120, 122, 123, 121), (125, 124, 127, 128), (124, 125, 131, 126), (124, 126, 129, 127), (127, 129, 130, 128), (126, 131, 130, 129), (131, 125, 128, 130), (140, 133, 136, 143), (140, 149, 139, 133), (143, 136, 138, 146), (151, 134, 137, 148), (133, 139, 138, 136), (139, 149, 146, 138), (149, 150, 147, 146), (150, 151, 148, 147), (135, 145, 148, 137), (145, 144, 147, 148), (144, 143, 146, 147), (132, 134, 151, 142), (142, 151, 150, 141), (141, 150, 149, 140), (132, 142, 145, 135), (142, 141, 144, 145), (141, 140, 143, 144), (156, 159, 153, 152), (156, 152, 155, 165), (159, 162, 154, 153), (167, 164, 137, 134), (152, 153, 154, 155), (155, 154, 162, 165), (165, 162, 163, 166), (166, 163, 164, 167), (135, 137, 164, 161), (161, 164, 163, 160), (160, 163, 162, 159), (132, 158, 167, 134), (158, 157, 166, 167), (157, 156, 165, 166), (132, 135, 161, 158), (158, 161, 160, 157), (157, 160, 159, 156), (168, 180, 181, 182, 169, 170, 174, 175, 176), (171, 183, 184, 185, 172, 173, 177, 178, 179), (172, 169, 187, 191), (169, 182, 186, 187), (183, 184, 203, 202), (178, 179, 192, 199), (171, 183, 202, 193), (170, 173, 195, 194), (177, 178, 199, 198), (182, 181, 201, 186), (196, 194, 195, 198), (200, 189, 193, 202), (189, 188, 192, 193), (188, 197, 199, 192), (197, 196, 198, 199), (187, 186, 190, 191), (186, 201, 203, 190), (201, 200, 202, 203), (184, 185, 190, 203), (168, 176, 188, 189), (174, 170, 194, 196), (175, 174, 196, 197), (185, 172, 191, 190), (180, 168, 189, 200), (176, 175, 197, 188), (179, 171, 193, 192), (181, 180, 200, 201), (173, 177, 198, 195), (212, 205, 208, 215), (212, 221, 211, 205), (215, 208, 210, 218), (223, 206, 209, 220), (205, 211, 210, 208), (211, 221, 218, 210), (221, 222, 219, 218), (222, 223, 220, 219), (207, 217, 220, 209), (217, 216, 219, 220), (216, 215, 218, 219), (204, 206, 223, 214), (214, 223, 222, 213), (213, 222, 221, 212), (204, 214, 217, 207), (214, 213, 216, 217), (213, 212, 215, 216), (228, 231, 225, 224), (228, 224, 227, 237), (231, 234, 226, 225), (239, 236, 209, 206), (224, 225, 226, 227), (227, 226, 234, 237), (237, 234, 235, 238), (238, 235, 236, 239), (207, 209, 236, 233), (233, 236, 235, 232), (232, 235, 234, 231), (204, 230, 239, 206), (230, 229, 238, 239), (229, 228, 237, 238), (204, 207, 233, 230), (230, 233, 232, 229), (229, 232, 231, 228), (240, 241, 243, 242), (242, 243, 247, 246), (246, 247, 245, 244), (244, 245, 241, 240), (242, 246, 244, 240), (247, 243, 241, 245), (250, 248, 251, 253), (254, 253, 251, 252), (255, 254, 252, 257), (256, 255, 257, 258), (261, 256, 258, 259), (262, 261, 259, 260), (263, 262, 260, 264), (264, 266, 265, 263), (266, 268, 267, 265), (268, 270, 269, 267), (270, 272, 271, 269), (272, 274, 273, 271), (249, 275, 273, 274), (277, 280, 278, 276), (281, 279, 278, 280), (282, 284, 279, 281), (283, 285, 284, 282), (288, 286, 285, 283), (289, 287, 286, 288), (290, 291, 287, 289), (291, 290, 292, 293), (293, 292, 294, 295), (295, 294, 296, 297), (297, 296, 298, 299), (299, 298, 300, 301), (303, 301, 300, 302), (249, 274, 301, 303), (263, 265, 292, 290), (255, 256, 283, 282), (272, 270, 297, 299), (270, 268, 295, 297), (265, 267, 294, 292), (258, 257, 284, 285), (268, 266, 293, 295), (257, 252, 279, 284), (266, 264, 291, 293), (267, 269, 296, 294), (259, 258, 285, 286), (264, 260, 287, 291), (248, 250, 277, 276), (269, 271, 298, 296), (260, 259, 286, 287), (251, 248, 276, 278), (252, 251, 278, 279), (271, 273, 300, 298), (261, 262, 289, 288), (256, 261, 288, 283), (253, 254, 281, 280), (273, 275, 302, 300), (250, 253, 280, 277), (275, 249, 303, 302), (262, 263, 290, 289), (254, 255, 282, 281), (274, 272, 299, 301), (306, 309, 307, 304), (310, 308, 307, 309), (311, 313, 308, 310), (312, 314, 313, 311), (317, 315, 314, 312), (318, 316, 315, 317), (319, 320, 316, 318), (320, 319, 321, 322), (322, 321, 323, 324), (324, 323, 325, 326), (326, 325, 327, 328), (328, 327, 329, 330), (305, 330, 329, 331), (333, 332, 334, 336), (337, 336, 334, 335), (338, 337, 335, 340), (339, 338, 340, 341), (344, 339, 341, 342), (345, 344, 342, 343), (346, 345, 343, 347), (347, 349, 348, 346), (349, 351, 350, 348), (351, 353, 352, 350), (353, 355, 354, 352), (355, 357, 356, 354), (359, 358, 356, 357), (311, 310, 337, 338), (328, 330, 357, 355), (330, 305, 359, 357), (321, 319, 346, 348), (312, 311, 338, 339), (326, 328, 355, 353), (324, 326, 353, 351), (323, 321, 348, 350), (313, 314, 341, 340), (322, 324, 351, 349), (308, 313, 340, 335), (320, 322, 349, 347), (325, 323, 350, 352), (314, 315, 342, 341), (316, 320, 347, 343), (306, 304, 332, 333), (327, 325, 352, 354), (315, 316, 343, 342), (304, 307, 334, 332), (307, 308, 335, 334), (329, 327, 354, 356), (318, 317, 344, 345), (317, 312, 339, 344), (310, 309, 336, 337), (331, 329, 356, 358), (309, 306, 333, 336), (305, 331, 358, 359), (319, 318, 345, 346), (361, 364, 363, 360), (360, 362, 367, 361), (363, 365, 362, 360), (364, 366, 365, 363), (366, 367, 362, 365), (361, 367, 366, 364), (370, 373, 371, 368), (374, 372, 371, 373), (375, 377, 372, 374), (376, 378, 377, 375), (381, 379, 378, 376), (382, 380, 379, 381), (383, 384, 380, 382), (384, 383, 385, 386), (386, 385, 387, 388), (388, 387, 389, 390), (390, 389, 391, 392), (392, 391, 393, 394), (369, 394, 393, 395), (397, 396, 398, 400), (401, 400, 398, 399), (402, 401, 399, 404), (403, 402, 404, 405), (408, 403, 405, 406), (409, 408, 406, 407), (410, 409, 407, 411), (411, 413, 412, 410), (413, 415, 414, 412), (415, 417, 416, 414), (417, 419, 418, 416), (419, 421, 420, 418), (423, 422, 420, 421), (375, 374, 401, 402), (392, 394, 421, 419), (394, 369, 423, 421), (385, 383, 410, 412), (376, 375, 402, 403), (390, 392, 419, 417), (388, 390, 417, 415), (387, 385, 412, 414), (377, 378, 405, 404), (386, 388, 415, 413), (372, 377, 404, 399), (384, 386, 413, 411), (389, 387, 414, 416), (378, 379, 406, 405), (380, 384, 411, 407), (370, 368, 396, 397), (391, 389, 416, 418), (379, 380, 407, 406), (368, 371, 398, 396), (371, 372, 399, 398), (393, 391, 418, 420), (382, 381, 408, 409), (381, 376, 403, 408), (374, 373, 400, 401), (395, 393, 420, 422), (373, 370, 397, 400), (369, 395, 422, 423), (383, 382, 409, 410), (425, 428, 427, 424), (424, 426, 431, 425), (427, 429, 426, 424), (428, 430, 429, 427), (430, 431, 426, 429), (425, 431, 430, 428), (434, 437, 435, 432), (438, 436, 435, 437), (439, 441, 436, 438), (440, 442, 441, 439), (445, 443, 442, 440), (446, 444, 443, 445), (447, 448, 444, 446), (448, 447, 449, 450), (450, 449, 451, 452), (452, 451, 453, 454), (454, 453, 455, 456), (456, 455, 457, 458), (433, 458, 457, 459), (461, 460, 462, 464), (465, 464, 462, 463), (466, 465, 463, 468), (467, 466, 468, 469), (472, 467, 469, 470), (473, 472, 470, 471), (474, 473, 471, 475), (475, 477, 476, 474), (477, 479, 478, 476), (479, 481, 480, 478), (481, 483, 482, 480), (483, 485, 484, 482), (487, 486, 484, 485), (439, 438, 465, 466), (456, 458, 485, 483), (458, 433, 487, 485), (449, 447, 474, 476), (440, 439, 466, 467), (454, 456, 483, 481), (452, 454, 481, 479), (451, 449, 476, 478), (441, 442, 469, 468), (450, 452, 479, 477), (436, 441, 468, 463), (448, 450, 477, 475), (453, 451, 478, 480), (442, 443, 470, 469), (444, 448, 475, 471), (434, 432, 460, 461), (455, 453, 480, 482), (443, 444, 471, 470), (432, 435, 462, 460), (435, 436, 463, 462), (457, 455, 482, 484), (446, 445, 472, 473), (445, 440, 467, 472), (438, 437, 464, 465), (459, 457, 484, 486), (437, 434, 461, 464), (433, 459, 486, 487), (447, 446, 473, 474), (489, 492, 491, 488), (488, 490, 495, 489), (491, 493, 490, 488), (492, 494, 493, 491), (494, 495, 490, 493), (489, 495, 494, 492), (497, 500, 499, 496), (496, 498, 503, 497), (499, 501, 498, 496), (500, 502, 501, 499), (502, 503, 498, 501), (497, 503, 502, 500), (505, 508, 507, 504), (504, 506, 511, 505), (507, 509, 506, 504), (508, 510, 509, 507), (510, 511, 506, 509), (505, 511, 510, 508), (513, 516, 515, 512), (512, 514, 519, 513), (515, 517, 514, 512), (516, 518, 517, 515), (518, 519, 514, 517), (513, 519, 518, 516), (520, 521, 525, 527, 526, 522, 524, 523), (529, 530, 531, 532, 533, 534, 535, 528), (527, 525, 535, 534), (522, 526, 533, 532), (523, 524, 531, 530), (521, 520, 529, 528), (525, 521, 528, 535), (526, 527, 534, 533), (524, 522, 532, 531), (520, 523, 530, 529), (536, 537, 541, 543, 542, 538, 540, 539), (545, 546, 547, 548, 549, 550, 551, 544), (543, 541, 551, 550), (538, 542, 549, 548), (539, 540, 547, 546), (537, 536, 545, 544), (541, 537, 544, 551), (542, 543, 550, 549), (540, 538, 548, 547), (536, 539, 546, 545), (552, 553, 557, 559, 558, 554, 556, 555), (561, 562, 563, 564, 565, 566, 567, 560), (559, 557, 567, 566), (554, 558, 565, 564), (555, 556, 563, 562), (553, 552, 561, 560), (557, 553, 560, 567), (558, 559, 566, 565), (556, 554, 564, 563), (552, 555, 562, 561), (568, 569, 573, 575, 574, 570, 572, 571), (577, 578, 579, 580, 581, 582, 583, 576), (575, 573, 583, 582), (570, 574, 581, 580), (571, 572, 579, 578), (569, 568, 577, 576), (573, 569, 576, 583), (574, 575, 582, 581), (572, 570, 580, 579), (568, 571, 578, 577), (584, 585, 589, 591, 590, 586, 588, 587), (593, 594, 595, 596, 597, 598, 599, 592), (591, 589, 599, 598), (586, 590, 597, 596), (587, 588, 595, 594), (585, 584, 593, 592), (589, 585, 592, 599), (590, 591, 598, 597), (588, 586, 596, 595), (584, 587, 594, 593), (600, 601, 605, 607, 606, 602, 604, 603), (609, 610, 611, 612, 613, 614, 615, 608), (607, 605, 615, 614), (602, 606, 613, 612), (603, 604, 611, 610), (601, 600, 609, 608), (605, 601, 608, 615), (606, 607, 614, 613), (604, 602, 612, 611), (600, 603, 610, 609), (616, 617, 621, 623, 622, 618, 620, 619), (625, 626, 627, 628, 629, 630, 631, 624), (623, 621, 631, 630), (618, 622, 629, 628), (619, 620, 627, 626), (617, 616, 625, 624), (621, 617, 624, 631), (622, 623, 630, 629), (620, 618, 628, 627), (616, 619, 626, 625), (632, 633, 637, 639, 638, 634, 636, 635), (641, 642, 643, 644, 645, 646, 647, 640), (639, 637, 647, 646), (634, 638, 645, 644), (635, 636, 643, 642), (633, 632, 641, 640), (637, 633, 640, 647), (638, 639, 646, 645), (636, 634, 644, 643), (632, 635, 642, 641), (648, 649, 653, 655, 654, 650, 652, 651), (657, 658, 659, 660, 661, 662, 663, 656), (655, 653, 663, 662), (650, 654, 661, 660), (651, 652, 659, 658), (649, 648, 657, 656), (653, 649, 656, 663), (654, 655, 662, 661), (652, 650, 660, 659), (648, 651, 658, 657), (664, 665, 669, 671, 670, 666, 668, 667), (673, 674, 675, 676, 677, 678, 679, 672), (671, 669, 679, 678), (666, 670, 677, 676), (667, 668, 675, 674), (665, 664, 673, 672), (669, 665, 672, 679), (670, 671, 678, 677), (668, 666, 676, 675), (664, 667, 674, 673), (680, 681, 685, 687, 686, 682, 684, 683), (689, 690, 691, 692, 693, 694, 695, 688), (687, 685, 695, 694), (682, 686, 693, 692), (683, 684, 691, 690), (681, 680, 689, 688), (685, 681, 688, 695), (686, 687, 694, 693), (684, 682, 692, 691), (680, 683, 690, 689), (696, 697, 701, 703, 702, 698, 700, 699), (705, 706, 707, 708, 709, 710, 711, 704), (703, 701, 711, 710), (698, 702, 709, 708), (699, 700, 707, 706), (697, 696, 705, 704), (701, 697, 704, 711), (702, 703, 710, 709), (700, 698, 708, 707), (696, 699, 706, 705), (712, 713, 717, 719, 718, 714, 716, 715), (721, 722, 723, 724, 725, 726, 727, 720), (719, 717, 727, 726), (714, 718, 725, 724), (715, 716, 723, 722), (713, 712, 721, 720), (717, 713, 720, 727), (718, 719, 726, 725), (716, 714, 724, 723), (712, 715, 722, 721), (728, 729, 733, 735, 734, 730, 732, 731), (737, 738, 739, 740, 741, 742, 743, 736), (735, 733, 743, 742), (730, 734, 741, 740), (731, 732, 739, 738), (729, 728, 737, 736), (733, 729, 736, 743), (734, 735, 742, 741), (732, 730, 740, 739), (728, 731, 738, 737), (744, 745, 749, 751, 750, 746, 748, 747), (753, 754, 755, 756, 757, 758, 759, 752), (751, 749, 759, 758), (746, 750, 757, 756), (747, 748, 755, 754), (745, 744, 753, 752), (749, 745, 752, 759), (750, 751, 758, 757), (748, 746, 756, 755), (744, 747, 754, 753), (760, 761, 765, 767, 766, 762, 764, 763), (769, 770, 771, 772, 773, 774, 775, 768), (767, 765, 775, 774), (762, 766, 773, 772), (763, 764, 771, 770), (761, 760, 769, 768), (765, 761, 768, 775), (766, 767, 774, 773), (764, 762, 772, 771), (760, 763, 770, 769), (776, 777, 781, 783, 782, 778, 780, 779), (785, 786, 787, 788, 789, 790, 791, 784), (783, 781, 791, 790), (778, 782, 789, 788), (779, 780, 787, 786), (777, 776, 785, 784), (781, 777, 784, 791), (782, 783, 790, 789), (780, 778, 788, 787), (776, 779, 786, 785), (792, 793, 797, 799, 798, 794, 796, 795), (801, 802, 803, 804, 805, 806, 807, 800), (799, 797, 807, 806), (794, 798, 805, 804), (795, 796, 803, 802), (793, 792, 801, 800), (797, 793, 800, 807), (798, 799, 806, 805), (796, 794, 804, 803), (792, 795, 802, 801)])
me_cube_001.polygons.foreach_set('use_smooth', [0, 0, 0, 0, 0, 0, 0, 0, 0, 0, 0, 0, 0, 0, 0, 0, 0, 0, 0, 0, 0, 0, 0, 0, 0, 0, 0, 0, 0, 0, 0, 0, 0, 0, 0, 0, 0, 0, 0, 0, 0, 0, 0, 0, 0, 0, 0, 0, 0, 0, 0, 0, 0, 0, 0, 0, 0, 0, 0, 0, 0, 0, 0, 0, 0, 0, 0, 0, 0, 0, 0, 0, 0, 0, 0, 0, 0, 0, 0, 0, 0, 0, 0, 0, 0, 0, 1, 1, 1, 1, 1, 1, 1, 1, 1, 1, 1, 1, 1, 1, 1, 1, 1, 1, 1, 1, 1, 1, 1, 1, 1, 1, 1, 1, 1, 1, 1, 1, 1, 1, 1, 1, 0, 1, 1, 1, 1, 0, 1, 1, 1, 1, 1, 1, 1, 1, 1, 1, 1, 1, 1, 1, 1, 1, 1, 1, 1, 1, 1, 1, 1, 1, 1, 1, 1, 1, 1, 1, 1, 1, 1, 1, 1, 1, 1, 1, 1, 1, 1, 1, 1, 1, 1, 1, 1, 1, 1, 1, 1, 1, 1, 1, 0, 0, 0, 0, 0, 0, 1, 1, 1, 1, 1, 1, 1, 1, 1, 1, 1, 1, 1, 1, 1, 1, 1, 1, 1, 1, 1, 1, 1, 1, 1, 1, 1, 1, 1, 1, 1, 1, 1, 1, 1, 1, 1, 1, 1, 1, 1, 1, 1, 1, 1, 1, 1, 1, 1, 1, 1, 1, 1, 1, 1, 1, 1, 1, 1, 1, 1, 1, 1, 1, 1, 1, 1, 1, 1, 1, 1, 1, 1, 1, 1, 1, 1, 1, 1, 1, 1, 1, 1, 1, 1, 1, 1, 1, 1, 1, 1, 1, 1, 1, 1, 1, 1, 1, 1, 1, 1, 1, 1, 1, 1, 1, 1, 1, 0, 0, 0, 0, 0, 0, 1, 1, 1, 1, 1, 1, 1, 1, 1, 1, 1, 1, 1, 1, 1, 1, 1, 1, 1, 1, 1, 1, 1, 1, 1, 1, 1, 1, 1, 1, 1, 1, 1, 1, 1, 1, 1, 1, 1, 1, 1, 1, 1, 1, 1, 1, 1, 1, 1, 1, 1, 1, 1, 1, 0, 0, 0, 0, 0, 0, 1, 1, 1, 1, 1, 1, 1, 1, 1, 1, 1, 1, 1, 1, 1, 1, 1, 1, 1, 1, 1, 1, 1, 1, 1, 1, 1, 1, 1, 1, 1, 1, 1, 1, 1, 1, 1, 1, 1, 1, 1, 1, 1, 1, 1, 1, 1, 1, 1, 1, 1, 1, 1, 1, 0, 0, 0, 0, 0, 0, 0, 0, 0, 0, 0, 0, 0, 0, 0, 0, 0, 0, 0, 0, 0, 0, 0, 0, 0, 0, 0, 0, 0, 0, 0, 0, 0, 0, 0, 0, 0, 0, 0, 0, 0, 0, 0, 0, 0, 0, 0, 0, 0, 0, 0, 0, 0, 0, 0, 0, 0, 0, 0, 0, 0, 0, 0, 0, 0, 0, 0, 0, 0, 0, 0, 0, 0, 0, 0, 0, 0, 0, 0, 0, 0, 0, 0, 0, 0, 0, 0, 0, 0, 0, 0, 0, 0, 0, 0, 0, 0, 0, 0, 0, 0, 0, 0, 0, 0, 0, 0, 0, 0, 0, 0, 0, 0, 0, 0, 0, 0, 0, 0, 0, 0, 0, 0, 0, 0, 0, 0, 0, 0, 0, 0, 0, 0, 0, 0, 0, 0, 0, 0, 0, 0, 0, 0, 0, 0, 0, 0, 0, 0, 0, 0, 0, 0, 0, 0, 0, 0, 0, 0, 0, 0, 0, 0, 0, 0, 0, 0, 0, 0, 0, 0, 0, 0, 0, 0, 0, 0, 0, 0, 0, 0, 0, 0, 0, 0, 0, 0, 0, 0, 0, 0, 0, 0, 0, 0, 0, 0, 0, 0, 0, 0, 0, 0, 0])
_uv = me_cube_001.uv_layers.new(name='UVMap')
_uv.uv.foreach_set('vector', [0.375, 0.0, 0.625, 0.0, 0.625, 0.25, 0.375, 0.25, 0.375, 0.25, 0.625, 0.25, 0.625, 0.5, 0.375, 0.5, 0.375, 0.5, 0.625, 0.5, 0.625, 0.75, 0.375, 0.75, 0.375, 0.75, 0.625, 0.75, 0.625, 1.0, 0.375, 1.0, 0.125, 0.5, 0.375, 0.5, 0.375, 0.75, 0.125, 0.75, 0.625, 0.5, 0.875, 0.5, 0.875, 0.75, 0.625, 0.75, 0.125, 0.5, 0.375, 0.5, 0.375, 0.75, 0.125, 0.75, 0.375, 0.0, 0.625, 0.0, 0.625, 0.25, 0.375, 0.25, 0.375, 0.75, 0.625, 0.75, 0.625, 1.0, 0.375, 1.0, 0.375, 0.5, 0.625, 0.5, 0.625, 0.75, 0.375, 0.75, 0.625, 0.5, 0.875, 0.5, 0.875, 0.75, 0.625, 0.75, 0.375, 0.25, 0.625, 0.25, 0.625, 0.5, 0.375, 0.5, 0.125, 0.5, 0.375, 0.5, 0.375, 0.75, 0.125, 0.75, 0.375, 0.0, 0.625, 0.0, 0.625, 0.25, 0.375, 0.25, 0.375, 0.75, 0.625, 0.75, 0.625, 1.0, 0.375, 1.0, 0.375, 0.5, 0.625, 0.5, 0.625, 0.75, 0.375, 0.75, 0.625, 0.5, 0.875, 0.5, 0.875, 0.75, 0.625, 0.75, 0.375, 0.25, 0.625, 0.25, 0.625, 0.5, 0.375, 0.5, 0.125, 0.5, 0.375, 0.5, 0.375, 0.75, 0.125, 0.75, 0.375, 0.0, 0.625, 0.0, 0.625, 0.25, 0.375, 0.25, 0.375, 0.75, 0.625, 0.75, 0.625, 1.0, 0.375, 1.0, 0.375, 0.5, 0.625, 0.5, 0.625, 0.75, 0.375, 0.75, 0.625, 0.5, 0.875, 0.5, 0.875, 0.75, 0.625, 0.75, 0.375, 0.25, 0.625, 0.25, 0.625, 0.5, 0.375, 0.5, 0.125, 0.5, 0.375, 0.5, 0.375, 0.75, 0.125, 0.75, 0.375, 0.0, 0.625, 0.0, 0.625, 0.25, 0.375, 0.25, 0.375, 0.75, 0.625, 0.75, 0.625, 1.0, 0.375, 1.0, 0.375, 0.5, 0.625, 0.5, 0.625, 0.75, 0.375, 0.75, 0.625, 0.5, 0.875, 0.5, 0.875, 0.75, 0.625, 0.75, 0.375, 0.25, 0.625, 0.25, 0.625, 0.5, 0.375, 0.5, 0.125, 0.5, 0.375, 0.5, 0.375, 0.75, 0.125, 0.75, 0.375, 0.0, 0.625, 0.0, 0.625, 0.25, 0.375, 0.25, 0.375, 0.75, 0.625, 0.75, 0.625, 1.0, 0.375, 1.0, 0.375, 0.5, 0.625, 0.5, 0.625, 0.75, 0.375, 0.75, 0.625, 0.5, 0.875, 0.5, 0.875, 0.75, 0.625, 0.75, 0.375, 0.25, 0.625, 0.25, 0.625, 0.5, 0.375, 0.5, 0.125, 0.5, 0.375, 0.5, 0.375, 0.75, 0.125, 0.75, 0.375, 0.0, 0.5417, 0.0, 0.5674, 0.005562, 0.5906, 0.0217, 0.6091, 0.04684, 0.6209, 0.07852, 0.625, 0.1136, 0.625, 0.1364, 0.6209, 0.1715, 0.6091, 0.2032, 0.5906, 0.2283, 0.5674, 0.2444, 0.5417, 0.25, 0.375, 0.25, 0.375, 0.75, 0.5417, 0.75, 0.5417, 1.0, 0.375, 1.0, 0.5674, 0.75, 0.5674, 1.0, 0.5417, 1.0, 0.5417, 0.75, 0.375, 0.5, 0.5417, 0.5, 0.5674, 0.5056, 0.5906, 0.5217, 0.6091, 0.5468, 0.6209, 0.5785, 0.625, 0.6136, 0.625, 0.6364, 0.6209, 0.6715, 0.6091, 0.7032, 0.5906, 0.7283, 0.5674, 0.7444, 0.5417, 0.75, 0.375, 0.75, 0.5906, 0.75, 0.5906, 1.0, 0.5674, 1.0, 0.5674, 0.75, 0.625, 0.75, 0.625, 1.0, 0.5906, 1.0, 0.5906, 0.75, 0.625, 0.6715, 0.875, 0.6715, 0.875, 0.75, 0.625, 0.75, 0.625, 0.6364, 0.875, 0.6364, 0.875, 0.6715, 0.625, 0.6715, 0.625, 0.6136, 0.875, 0.6136, 0.875, 0.6364, 0.625, 0.6364, 0.875, 0.6136, 0.625, 0.6136, 0.625, 0.5785, 0.875, 0.5785, 0.875, 0.5785, 0.625, 0.5785, 0.625, 0.5, 0.875, 0.5, 0.625, 0.25, 0.625, 0.5, 0.5906, 0.5, 0.5906, 0.25, 0.5906, 0.25, 0.5906, 0.5, 0.5674, 0.5, 0.5674, 0.25, 0.5674, 0.25, 0.5674, 0.5, 0.5417, 0.5, 0.5417, 0.25, 0.375, 0.25, 0.5417, 0.25, 0.5417, 0.5, 0.375, 0.5, 0.125, 0.5, 0.375, 0.5, 0.375, 0.75, 0.125, 0.75, 0.375, 0.0, 0.625, 0.0, 0.625, 0.25, 0.375, 0.25, 0.375, 0.75, 0.625, 0.75, 0.625, 1.0, 0.375, 1.0, 0.375, 0.5, 0.625, 0.5, 0.625, 0.75, 0.375, 0.75, 0.625, 0.5, 0.875, 0.5, 0.875, 0.75, 0.625, 0.75, 0.375, 0.25, 0.625, 0.25, 0.625, 0.5, 0.375, 0.5, 0.125, 0.5, 0.375, 0.5, 0.375, 0.75, 0.125, 0.75, 0.375, 0.0, 0.625, 0.0, 0.625, 0.25, 0.375, 0.25, 0.375, 0.75, 0.625, 0.75, 0.625, 1.0, 0.375, 1.0, 0.375, 0.5, 0.625, 0.5, 0.625, 0.75, 0.375, 0.75, 0.625, 0.5, 0.875, 0.5, 0.875, 0.75, 0.625, 0.75, 0.375, 0.25, 0.625, 0.25, 0.625, 0.5, 0.375, 0.5, 0.125, 0.5, 0.375, 0.5, 0.375, 0.75, 0.125, 0.75, 0.375, 0.0, 0.625, 0.0, 0.625, 0.25, 0.375, 0.25, 0.375, 0.75, 0.625, 0.75, 0.625, 1.0, 0.375, 1.0, 0.375, 0.5, 0.625, 0.5, 0.625, 0.75, 0.375, 0.75, 0.625, 0.5, 0.875, 0.5, 0.875, 0.75, 0.625, 0.75, 0.375, 0.25, 0.625, 0.25, 0.625, 0.5, 0.375, 0.5, 0.125, 0.5, 0.375, 0.5, 0.375, 0.75, 0.125, 0.75, 0.375, 0.0, 0.625, 0.0, 0.625, 0.25, 0.375, 0.25, 0.375, 0.75, 0.625, 0.75, 0.625, 1.0, 0.375, 1.0, 0.375, 0.5, 0.625, 0.5, 0.625, 0.75, 0.375, 0.75, 0.625, 0.5, 0.875, 0.5, 0.875, 0.75, 0.625, 0.75, 0.375, 0.25, 0.625, 0.25, 0.625, 0.5, 0.375, 0.5, 0.0, 0.0, 1.0, 0.0, 1.0, 1.0, 0.0, 1.0, 0.0, 0.0, 1.0, 0.0, 1.0, 1.0, 0.0, 1.0, 0.0, 0.0, 1.0, 0.0, 1.0, 1.0, 0.0, 1.0, 0.0, 0.0, 1.0, 0.0, 1.0, 1.0, 0.0, 1.0, 0.0, 1.0, 0.0, 0.0, 0.0, 0.0, 0.0, 1.0, 0.0, 0.0, 0.0, 1.0, 1.0, 1.0, 1.0, 0.0, 0.0, 0.0, 1.0, 0.0, 1.0, 0.0, 0.0, 0.0, 0.0, 0.0, 1.0, 0.0, 1.0, 1.0, 0.0, 1.0, 1.0, 0.0, 1.0, 1.0, 1.0, 1.0, 1.0, 0.0, 1.0, 1.0, 0.0, 1.0, 0.0, 1.0, 1.0, 1.0, 0.75, 0.75, 1.0, 1.0, 1.0, 1.0, 0.75, 0.75, 0.75, 0.75, 0.75, 0.75, 1.0, 1.0, 1.0, 1.0, 0.75, 0.75, 1.0, 1.0, 1.0, 1.0, 0.75, 0.75, 0.25, 0.25, 0.0, 0.0, 0.0, 0.0, 0.25, 0.25, 1.0, 1.0, 1.0, 1.0, 1.0, 1.0, 1.0, 1.0, 1.0, 1.0, 0.75, 0.75, 0.75, 0.75, 1.0, 1.0, 0.75, 0.75, 0.5, 0.5, 0.5, 0.5, 0.75, 0.75, 0.5, 0.5, 0.25, 0.25, 0.25, 0.25, 0.5, 0.5, 0.0, 0.0, 0.25, 0.25, 0.25, 0.25, 0.0, 0.0, 0.25, 0.25, 0.5, 0.5, 0.5, 0.5, 0.25, 0.25, 0.5, 0.5, 0.75, 0.75, 0.75, 0.75, 0.5, 0.5, 0.0, 0.0, 0.0, 0.0, 0.25, 0.25, 0.25, 0.25, 0.25, 0.25, 0.25, 0.25, 0.5, 0.5, 0.5, 0.5, 0.5, 0.5, 0.5, 0.5, 0.75, 0.75, 0.75, 0.75, 0.0, 0.0, 0.25, 0.25, 0.25, 0.25, 0.0, 0.0, 0.25, 0.25, 0.5, 0.5, 0.5, 0.5, 0.25, 0.25, 0.5, 0.5, 0.75, 0.75, 0.75, 0.75, 0.5, 0.5, 0.75, 0.75, 0.75, 0.75, 1.0, 1.0, 1.0, 1.0, 0.75, 0.75, 1.0, 1.0, 1.0, 1.0, 0.75, 0.75, 0.75, 0.75, 0.75, 0.75, 1.0, 1.0, 1.0, 1.0, 0.25, 0.25, 0.25, 0.25, 0.0, 0.0, 0.0, 0.0, 1.0, 1.0, 1.0, 1.0, 1.0, 1.0, 1.0, 1.0, 1.0, 1.0, 1.0, 1.0, 0.75, 0.75, 0.75, 0.75, 0.75, 0.75, 0.75, 0.75, 0.5, 0.5, 0.5, 0.5, 0.5, 0.5, 0.5, 0.5, 0.25, 0.25, 0.25, 0.25, 0.0, 0.0, 0.0, 0.0, 0.25, 0.25, 0.25, 0.25, 0.25, 0.25, 0.25, 0.25, 0.5, 0.5, 0.5, 0.5, 0.5, 0.5, 0.5, 0.5, 0.75, 0.75, 0.75, 0.75, 0.0, 0.0, 0.25, 0.25, 0.25, 0.25, 0.0, 0.0, 0.25, 0.25, 0.5, 0.5, 0.5, 0.5, 0.25, 0.25, 0.5, 0.5, 0.75, 0.75, 0.75, 0.75, 0.5, 0.5, 0.0, 0.0, 0.0, 0.0, 0.25, 0.25, 0.25, 0.25, 0.25, 0.25, 0.25, 0.25, 0.5, 0.5, 0.5, 0.5, 0.5, 0.5, 0.5, 0.5, 0.75, 0.75, 0.75, 0.75, 0.0, 0.0, 0.25, 0.0, 0.5, 0.0, 0.75, 0.0, 1.0, 0.0, 1.0, 1.0, 0.75, 0.75, 0.5, 0.5, 0.25, 0.25, 0.0, 0.0, 0.25, 0.0, 0.5, 0.0, 0.75, 0.0, 1.0, 0.0, 1.0, 1.0, 0.75, 0.75, 0.5, 0.5, 0.25, 0.25, 0.0, 0.0, 0.0, 0.0, 0.0, 0.0, 0.0, 0.0, 1.0, 0.0, 0.75, 0.0, 0.75, 0.0, 1.0, 0.0, 0.25, 0.0, 0.5, 0.0, 0.5, 0.0, 0.25, 0.0, 0.5, 0.5, 0.25, 0.25, 0.25, 0.25, 0.5, 0.5, 0.0, 0.0, 0.25, 0.0, 0.25, 0.0, 0.0, 0.0, 0.0, 0.0, 0.0, 0.0, 0.0, 0.0, 0.0, 0.0, 0.75, 0.75, 0.5, 0.5, 0.5, 0.5, 0.75, 0.75, 0.75, 0.0, 0.5, 0.0, 0.5, 0.0, 0.75, 0.0, 0.75, 0.75, 1.0, 1.0, 1.0, 1.0, 0.75, 0.75, 0.25, 0.0, 0.0, 0.0, 0.0, 0.0, 0.25, 0.0, 0.0, 0.0, 0.25, 0.25, 0.25, 0.25, 0.0, 0.0, 0.25, 0.25, 0.5, 0.5, 0.5, 0.5, 0.25, 0.25, 0.5, 0.5, 0.75, 0.75, 0.75, 0.75, 0.5, 0.5, 1.0, 0.0, 0.75, 0.0, 0.75, 0.0, 1.0, 0.0, 0.75, 0.0, 0.5, 0.0, 0.5, 0.0, 0.75, 0.0, 0.5, 0.0, 0.25, 0.0, 0.25, 0.0, 0.5, 0.0, 0.5, 0.0, 0.75, 0.0, 0.75, 0.0, 0.5, 0.0, 0.0, 0.0, 0.25, 0.25, 0.25, 0.25, 0.0, 0.0, 0.75, 0.75, 1.0, 1.0, 1.0, 1.0, 0.75, 0.75, 0.5, 0.5, 0.75, 0.75, 0.75, 0.75, 0.5, 0.5, 0.75, 0.0, 1.0, 0.0, 1.0, 0.0, 0.75, 0.0, 0.25, 0.0, 0.0, 0.0, 0.0, 0.0, 0.25, 0.0, 0.25, 0.25, 0.5, 0.5, 0.5, 0.5, 0.25, 0.25, 0.25, 0.25, 0.0, 0.0, 0.0, 0.0, 0.25, 0.25, 0.5, 0.0, 0.25, 0.0, 0.25, 0.0, 0.5, 0.0, 1.0, 1.0, 0.75, 0.75, 0.75, 0.75, 1.0, 1.0, 0.75, 0.75, 1.0, 1.0, 1.0, 1.0, 0.75, 0.75, 0.75, 0.75, 0.75, 0.75, 1.0, 1.0, 1.0, 1.0, 0.75, 0.75, 1.0, 1.0, 1.0, 1.0, 0.75, 0.75, 0.25, 0.25, 0.0, 0.0, 0.0, 0.0, 0.25, 0.25, 1.0, 1.0, 1.0, 1.0, 1.0, 1.0, 1.0, 1.0, 1.0, 1.0, 0.75, 0.75, 0.75, 0.75, 1.0, 1.0, 0.75, 0.75, 0.5, 0.5, 0.5, 0.5, 0.75, 0.75, 0.5, 0.5, 0.25, 0.25, 0.25, 0.25, 0.5, 0.5, 0.0, 0.0, 0.25, 0.25, 0.25, 0.25, 0.0, 0.0, 0.25, 0.25, 0.5, 0.5, 0.5, 0.5, 0.25, 0.25, 0.5, 0.5, 0.75, 0.75, 0.75, 0.75, 0.5, 0.5, 0.0, 0.0, 0.0, 0.0, 0.25, 0.25, 0.25, 0.25, 0.25, 0.25, 0.25, 0.25, 0.5, 0.5, 0.5, 0.5, 0.5, 0.5, 0.5, 0.5, 0.75, 0.75, 0.75, 0.75, 0.0, 0.0, 0.25, 0.25, 0.25, 0.25, 0.0, 0.0, 0.25, 0.25, 0.5, 0.5, 0.5, 0.5, 0.25, 0.25, 0.5, 0.5, 0.75, 0.75, 0.75, 0.75, 0.5, 0.5, 0.75, 0.75, 0.75, 0.75, 1.0, 1.0, 1.0, 1.0, 0.75, 0.75, 1.0, 1.0, 1.0, 1.0, 0.75, 0.75, 0.75, 0.75, 0.75, 0.75, 1.0, 1.0, 1.0, 1.0, 0.25, 0.25, 0.25, 0.25, 0.0, 0.0, 0.0, 0.0, 1.0, 1.0, 1.0, 1.0, 1.0, 1.0, 1.0, 1.0, 1.0, 1.0, 1.0, 1.0, 0.75, 0.75, 0.75, 0.75, 0.75, 0.75, 0.75, 0.75, 0.5, 0.5, 0.5, 0.5, 0.5, 0.5, 0.5, 0.5, 0.25, 0.25, 0.25, 0.25, 0.0, 0.0, 0.0, 0.0, 0.25, 0.25, 0.25, 0.25, 0.25, 0.25, 0.25, 0.25, 0.5, 0.5, 0.5, 0.5, 0.5, 0.5, 0.5, 0.5, 0.75, 0.75, 0.75, 0.75, 0.0, 0.0, 0.25, 0.25, 0.25, 0.25, 0.0, 0.0, 0.25, 0.25, 0.5, 0.5, 0.5, 0.5, 0.25, 0.25, 0.5, 0.5, 0.75, 0.75, 0.75, 0.75, 0.5, 0.5, 0.0, 0.0, 0.0, 0.0, 0.25, 0.25, 0.25, 0.25, 0.25, 0.25, 0.25, 0.25, 0.5, 0.5, 0.5, 0.5, 0.5, 0.5, 0.5, 0.5, 0.75, 0.75, 0.75, 0.75, 0.375, 0.0, 0.625, 0.0, 0.625, 0.25, 0.375, 0.25, 0.375, 0.25, 0.625, 0.25, 0.625, 0.5, 0.375, 0.5, 0.375, 0.5, 0.625, 0.5, 0.625, 0.75, 0.375, 0.75, 0.375, 0.75, 0.625, 0.75, 0.625, 1.0, 0.375, 1.0, 0.125, 0.5, 0.375, 0.5, 0.375, 0.75, 0.125, 0.75, 0.625, 0.5, 0.875, 0.5, 0.875, 0.75, 0.625, 0.75, 0.375, 0.75, 0.375, 1.0, 0.5417, 1.0, 0.5417, 0.75, 0.5674, 0.75, 0.5417, 0.75, 0.5417, 1.0, 0.5674, 1.0, 0.5906, 0.75, 0.5674, 0.75, 0.5674, 1.0, 0.5906, 1.0, 0.625, 0.75, 0.5906, 0.75, 0.5906, 1.0, 0.625, 1.0, 0.625, 0.6715, 0.625, 0.75, 0.875, 0.75, 0.875, 0.6715, 0.625, 0.6364, 0.625, 0.6715, 0.875, 0.6715, 0.875, 0.6364, 0.625, 0.6136, 0.625, 0.6364, 0.875, 0.6364, 0.875, 0.6136, 0.875, 0.6136, 0.875, 0.5785, 0.625, 0.5785, 0.625, 0.6136, 0.875, 0.5785, 0.875, 0.5, 0.625, 0.5, 0.625, 0.5785, 0.625, 0.25, 0.5906, 0.25, 0.5906, 0.5, 0.625, 0.5, 0.5906, 0.25, 0.5674, 0.25, 0.5674, 0.5, 0.5906, 0.5, 0.5674, 0.25, 0.5417, 0.25, 0.5417, 0.5, 0.5674, 0.5, 0.375, 0.25, 0.375, 0.5, 0.5417, 0.5, 0.5417, 0.25, 0.375, 0.75, 0.5417, 0.75, 0.5417, 1.0, 0.375, 1.0, 0.5674, 0.75, 0.5674, 1.0, 0.5417, 1.0, 0.5417, 0.75, 0.5906, 0.75, 0.5906, 1.0, 0.5674, 1.0, 0.5674, 0.75, 0.625, 0.75, 0.625, 1.0, 0.5906, 1.0, 0.5906, 0.75, 0.625, 0.6715, 0.875, 0.6715, 0.875, 0.75, 0.625, 0.75, 0.625, 0.6364, 0.875, 0.6364, 0.875, 0.6715, 0.625, 0.6715, 0.625, 0.6136, 0.875, 0.6136, 0.875, 0.6364, 0.625, 0.6364, 0.875, 0.6136, 0.625, 0.6136, 0.625, 0.5785, 0.875, 0.5785, 0.875, 0.5785, 0.625, 0.5785, 0.625, 0.5, 0.875, 0.5, 0.625, 0.25, 0.625, 0.5, 0.5906, 0.5, 0.5906, 0.25, 0.5906, 0.25, 0.5906, 0.5, 0.5674, 0.5, 0.5674, 0.25, 0.5674, 0.25, 0.5674, 0.5, 0.5417, 0.5, 0.5417, 0.25, 0.375, 0.25, 0.5417, 0.25, 0.5417, 0.5, 0.375, 0.5, 0.375, 0.25, 0.5417, 0.25, 0.5417, 0.25, 0.375, 0.25, 0.625, 0.6136, 0.625, 0.5785, 0.625, 0.5785, 0.625, 0.6136, 0.5906, 0.75, 0.625, 0.75, 0.625, 0.75, 0.5906, 0.75, 0.5674, 0.25, 0.5906, 0.25, 0.5906, 0.25, 0.5674, 0.25, 0.5906, 0.25, 0.625, 0.25, 0.625, 0.25, 0.5906, 0.25, 0.625, 0.5785, 0.625, 0.5, 0.625, 0.5, 0.625, 0.5785, 0.625, 1.0, 0.5906, 1.0, 0.5906, 1.0, 0.625, 1.0, 0.875, 0.5, 0.875, 0.5785, 0.875, 0.5785, 0.875, 0.5, 0.5906, 1.0, 0.5674, 1.0, 0.5674, 1.0, 0.5906, 1.0, 0.875, 0.5785, 0.875, 0.6136, 0.875, 0.6136, 0.875, 0.5785, 0.625, 0.5, 0.5906, 0.5, 0.5906, 0.5, 0.625, 0.5, 0.875, 0.6715, 0.875, 0.75, 0.875, 0.75, 0.875, 0.6715, 0.875, 0.6136, 0.875, 0.6364, 0.875, 0.6364, 0.875, 0.6136, 0.375, 1.0, 0.375, 0.75, 0.375, 0.75, 0.375, 1.0, 0.5906, 0.5, 0.5674, 0.5, 0.5674, 0.5, 0.5906, 0.5, 0.875, 0.6364, 0.875, 0.6715, 0.875, 0.6715, 0.875, 0.6364, 0.5417, 1.0, 0.375, 1.0, 0.375, 1.0, 0.5417, 1.0, 0.5674, 1.0, 0.5417, 1.0, 0.5417, 1.0, 0.5674, 1.0, 0.5674, 0.5, 0.5417, 0.5, 0.5417, 0.5, 0.5674, 0.5, 0.625, 0.6715, 0.625, 0.6364, 0.625, 0.6364, 0.625, 0.6715, 0.625, 0.75, 0.625, 0.6715, 0.625, 0.6715, 0.625, 0.75, 0.5417, 0.75, 0.5674, 0.75, 0.5674, 0.75, 0.5417, 0.75, 0.5417, 0.5, 0.375, 0.5, 0.375, 0.5, 0.5417, 0.5, 0.375, 0.75, 0.5417, 0.75, 0.5417, 0.75, 0.375, 0.75, 0.375, 0.5, 0.375, 0.25, 0.375, 0.25, 0.375, 0.5, 0.625, 0.6364, 0.625, 0.6136, 0.625, 0.6136, 0.625, 0.6364, 0.5674, 0.75, 0.5906, 0.75, 0.5906, 0.75, 0.5674, 0.75, 0.5417, 0.25, 0.5674, 0.25, 0.5674, 0.25, 0.5417, 0.25, 0.375, 0.75, 0.5417, 0.75, 0.5417, 1.0, 0.375, 1.0, 0.5674, 0.75, 0.5674, 1.0, 0.5417, 1.0, 0.5417, 0.75, 0.5906, 0.75, 0.5906, 1.0, 0.5674, 1.0, 0.5674, 0.75, 0.625, 0.75, 0.625, 1.0, 0.5906, 1.0, 0.5906, 0.75, 0.625, 0.6715, 0.875, 0.6715, 0.875, 0.75, 0.625, 0.75, 0.625, 0.6364, 0.875, 0.6364, 0.875, 0.6715, 0.625, 0.6715, 0.625, 0.6136, 0.875, 0.6136, 0.875, 0.6364, 0.625, 0.6364, 0.875, 0.6136, 0.625, 0.6136, 0.625, 0.5785, 0.875, 0.5785, 0.875, 0.5785, 0.625, 0.5785, 0.625, 0.5, 0.875, 0.5, 0.625, 0.25, 0.625, 0.5, 0.5906, 0.5, 0.5906, 0.25, 0.5906, 0.25, 0.5906, 0.5, 0.5674, 0.5, 0.5674, 0.25, 0.5674, 0.25, 0.5674, 0.5, 0.5417, 0.5, 0.5417, 0.25, 0.375, 0.25, 0.5417, 0.25, 0.5417, 0.5, 0.375, 0.5, 0.375, 0.75, 0.375, 1.0, 0.5417, 1.0, 0.5417, 0.75, 0.5674, 0.75, 0.5417, 0.75, 0.5417, 1.0, 0.5674, 1.0, 0.5906, 0.75, 0.5674, 0.75, 0.5674, 1.0, 0.5906, 1.0, 0.625, 0.75, 0.5906, 0.75, 0.5906, 1.0, 0.625, 1.0, 0.625, 0.6715, 0.625, 0.75, 0.875, 0.75, 0.875, 0.6715, 0.625, 0.6364, 0.625, 0.6715, 0.875, 0.6715, 0.875, 0.6364, 0.625, 0.6136, 0.625, 0.6364, 0.875, 0.6364, 0.875, 0.6136, 0.875, 0.6136, 0.875, 0.5785, 0.625, 0.5785, 0.625, 0.6136, 0.875, 0.5785, 0.875, 0.5, 0.625, 0.5, 0.625, 0.5785, 0.625, 0.25, 0.5906, 0.25, 0.5906, 0.5, 0.625, 0.5, 0.5906, 0.25, 0.5674, 0.25, 0.5674, 0.5, 0.5906, 0.5, 0.5674, 0.25, 0.5417, 0.25, 0.5417, 0.5, 0.5674, 0.5, 0.375, 0.25, 0.375, 0.5, 0.5417, 0.5, 0.5417, 0.25, 0.5906, 0.75, 0.5674, 0.75, 0.5674, 0.75, 0.5906, 0.75, 0.5674, 0.25, 0.5417, 0.25, 0.5417, 0.25, 0.5674, 0.25, 0.5417, 0.25, 0.375, 0.25, 0.375, 0.25, 0.5417, 0.25, 0.625, 0.5785, 0.625, 0.6136, 0.625, 0.6136, 0.625, 0.5785, 0.625, 0.75, 0.5906, 0.75, 0.5906, 0.75, 0.625, 0.75, 0.5906, 0.25, 0.5674, 0.25, 0.5674, 0.25, 0.5906, 0.25, 0.625, 0.25, 0.5906, 0.25, 0.5906, 0.25, 0.625, 0.25, 0.625, 0.5, 0.625, 0.5785, 0.625, 0.5785, 0.625, 0.5, 0.5906, 1.0, 0.625, 1.0, 0.625, 1.0, 0.5906, 1.0, 0.875, 0.5785, 0.875, 0.5, 0.875, 0.5, 0.875, 0.5785, 0.5674, 1.0, 0.5906, 1.0, 0.5906, 1.0, 0.5674, 1.0, 0.875, 0.6136, 0.875, 0.5785, 0.875, 0.5785, 0.875, 0.6136, 0.5906, 0.5, 0.625, 0.5, 0.625, 0.5, 0.5906, 0.5, 0.875, 0.75, 0.875, 0.6715, 0.875, 0.6715, 0.875, 0.75, 0.875, 0.6364, 0.875, 0.6136, 0.875, 0.6136, 0.875, 0.6364, 0.375, 0.75, 0.375, 1.0, 0.375, 1.0, 0.375, 0.75, 0.5674, 0.5, 0.5906, 0.5, 0.5906, 0.5, 0.5674, 0.5, 0.875, 0.6715, 0.875, 0.6364, 0.875, 0.6364, 0.875, 0.6715, 0.375, 1.0, 0.5417, 1.0, 0.5417, 1.0, 0.375, 1.0, 0.5417, 1.0, 0.5674, 1.0, 0.5674, 1.0, 0.5417, 1.0, 0.5417, 0.5, 0.5674, 0.5, 0.5674, 0.5, 0.5417, 0.5, 0.625, 0.6364, 0.625, 0.6715, 0.625, 0.6715, 0.625, 0.6364, 0.625, 0.6715, 0.625, 0.75, 0.625, 0.75, 0.625, 0.6715, 0.5674, 0.75, 0.5417, 0.75, 0.5417, 0.75, 0.5674, 0.75, 0.375, 0.5, 0.5417, 0.5, 0.5417, 0.5, 0.375, 0.5, 0.5417, 0.75, 0.375, 0.75, 0.375, 0.75, 0.5417, 0.75, 0.375, 0.25, 0.375, 0.5, 0.375, 0.5, 0.375, 0.25, 0.625, 0.6136, 0.625, 0.6364, 0.625, 0.6364, 0.625, 0.6136, 0.125, 0.5, 0.375, 0.5, 0.375, 0.75, 0.125, 0.75, 0.375, 0.0, 0.625, 0.0, 0.625, 0.25, 0.375, 0.25, 0.375, 0.75, 0.625, 0.75, 0.625, 1.0, 0.375, 1.0, 0.375, 0.5, 0.625, 0.5, 0.625, 0.75, 0.375, 0.75, 0.625, 0.5, 0.875, 0.5, 0.875, 0.75, 0.625, 0.75, 0.375, 0.25, 0.625, 0.25, 0.625, 0.5, 0.375, 0.5, 0.375, 0.75, 0.5417, 0.75, 0.5417, 1.0, 0.375, 1.0, 0.5674, 0.75, 0.5674, 1.0, 0.5417, 1.0, 0.5417, 0.75, 0.5906, 0.75, 0.5906, 1.0, 0.5674, 1.0, 0.5674, 0.75, 0.625, 0.75, 0.625, 1.0, 0.5906, 1.0, 0.5906, 0.75, 0.625, 0.6715, 0.875, 0.6715, 0.875, 0.75, 0.625, 0.75, 0.625, 0.6364, 0.875, 0.6364, 0.875, 0.6715, 0.625, 0.6715, 0.625, 0.6136, 0.875, 0.6136, 0.875, 0.6364, 0.625, 0.6364, 0.875, 0.6136, 0.625, 0.6136, 0.625, 0.5785, 0.875, 0.5785, 0.875, 0.5785, 0.625, 0.5785, 0.625, 0.5, 0.875, 0.5, 0.625, 0.25, 0.625, 0.5, 0.5906, 0.5, 0.5906, 0.25, 0.5906, 0.25, 0.5906, 0.5, 0.5674, 0.5, 0.5674, 0.25, 0.5674, 0.25, 0.5674, 0.5, 0.5417, 0.5, 0.5417, 0.25, 0.375, 0.25, 0.5417, 0.25, 0.5417, 0.5, 0.375, 0.5, 0.375, 0.75, 0.375, 1.0, 0.5417, 1.0, 0.5417, 0.75, 0.5674, 0.75, 0.5417, 0.75, 0.5417, 1.0, 0.5674, 1.0, 0.5906, 0.75, 0.5674, 0.75, 0.5674, 1.0, 0.5906, 1.0, 0.625, 0.75, 0.5906, 0.75, 0.5906, 1.0, 0.625, 1.0, 0.625, 0.6715, 0.625, 0.75, 0.875, 0.75, 0.875, 0.6715, 0.625, 0.6364, 0.625, 0.6715, 0.875, 0.6715, 0.875, 0.6364, 0.625, 0.6136, 0.625, 0.6364, 0.875, 0.6364, 0.875, 0.6136, 0.875, 0.6136, 0.875, 0.5785, 0.625, 0.5785, 0.625, 0.6136, 0.875, 0.5785, 0.875, 0.5, 0.625, 0.5, 0.625, 0.5785, 0.625, 0.25, 0.5906, 0.25, 0.5906, 0.5, 0.625, 0.5, 0.5906, 0.25, 0.5674, 0.25, 0.5674, 0.5, 0.5906, 0.5, 0.5674, 0.25, 0.5417, 0.25, 0.5417, 0.5, 0.5674, 0.5, 0.375, 0.25, 0.375, 0.5, 0.5417, 0.5, 0.5417, 0.25, 0.5906, 0.75, 0.5674, 0.75, 0.5674, 0.75, 0.5906, 0.75, 0.5674, 0.25, 0.5417, 0.25, 0.5417, 0.25, 0.5674, 0.25, 0.5417, 0.25, 0.375, 0.25, 0.375, 0.25, 0.5417, 0.25, 0.625, 0.5785, 0.625, 0.6136, 0.625, 0.6136, 0.625, 0.5785, 0.625, 0.75, 0.5906, 0.75, 0.5906, 0.75, 0.625, 0.75, 0.5906, 0.25, 0.5674, 0.25, 0.5674, 0.25, 0.5906, 0.25, 0.625, 0.25, 0.5906, 0.25, 0.5906, 0.25, 0.625, 0.25, 0.625, 0.5, 0.625, 0.5785, 0.625, 0.5785, 0.625, 0.5, 0.5906, 1.0, 0.625, 1.0, 0.625, 1.0, 0.5906, 1.0, 0.875, 0.5785, 0.875, 0.5, 0.875, 0.5, 0.875, 0.5785, 0.5674, 1.0, 0.5906, 1.0, 0.5906, 1.0, 0.5674, 1.0, 0.875, 0.6136, 0.875, 0.5785, 0.875, 0.5785, 0.875, 0.6136, 0.5906, 0.5, 0.625, 0.5, 0.625, 0.5, 0.5906, 0.5, 0.875, 0.75, 0.875, 0.6715, 0.875, 0.6715, 0.875, 0.75, 0.875, 0.6364, 0.875, 0.6136, 0.875, 0.6136, 0.875, 0.6364, 0.375, 0.75, 0.375, 1.0, 0.375, 1.0, 0.375, 0.75, 0.5674, 0.5, 0.5906, 0.5, 0.5906, 0.5, 0.5674, 0.5, 0.875, 0.6715, 0.875, 0.6364, 0.875, 0.6364, 0.875, 0.6715, 0.375, 1.0, 0.5417, 1.0, 0.5417, 1.0, 0.375, 1.0, 0.5417, 1.0, 0.5674, 1.0, 0.5674, 1.0, 0.5417, 1.0, 0.5417, 0.5, 0.5674, 0.5, 0.5674, 0.5, 0.5417, 0.5, 0.625, 0.6364, 0.625, 0.6715, 0.625, 0.6715, 0.625, 0.6364, 0.625, 0.6715, 0.625, 0.75, 0.625, 0.75, 0.625, 0.6715, 0.5674, 0.75, 0.5417, 0.75, 0.5417, 0.75, 0.5674, 0.75, 0.375, 0.5, 0.5417, 0.5, 0.5417, 0.5, 0.375, 0.5, 0.5417, 0.75, 0.375, 0.75, 0.375, 0.75, 0.5417, 0.75, 0.375, 0.25, 0.375, 0.5, 0.375, 0.5, 0.375, 0.25, 0.625, 0.6136, 0.625, 0.6364, 0.625, 0.6364, 0.625, 0.6136, 0.125, 0.5, 0.375, 0.5, 0.375, 0.75, 0.125, 0.75, 0.375, 0.0, 0.625, 0.0, 0.625, 0.25, 0.375, 0.25, 0.375, 0.75, 0.625, 0.75, 0.625, 1.0, 0.375, 1.0, 0.375, 0.5, 0.625, 0.5, 0.625, 0.75, 0.375, 0.75, 0.625, 0.5, 0.875, 0.5, 0.875, 0.75, 0.625, 0.75, 0.375, 0.25, 0.625, 0.25, 0.625, 0.5, 0.375, 0.5, 0.375, 0.75, 0.5417, 0.75, 0.5417, 1.0, 0.375, 1.0, 0.5674, 0.75, 0.5674, 1.0, 0.5417, 1.0, 0.5417, 0.75, 0.5906, 0.75, 0.5906, 1.0, 0.5674, 1.0, 0.5674, 0.75, 0.625, 0.75, 0.625, 1.0, 0.5906, 1.0, 0.5906, 0.75, 0.625, 0.6715, 0.875, 0.6715, 0.875, 0.75, 0.625, 0.75, 0.625, 0.6364, 0.875, 0.6364, 0.875, 0.6715, 0.625, 0.6715, 0.625, 0.6136, 0.875, 0.6136, 0.875, 0.6364, 0.625, 0.6364, 0.875, 0.6136, 0.625, 0.6136, 0.625, 0.5785, 0.875, 0.5785, 0.875, 0.5785, 0.625, 0.5785, 0.625, 0.5, 0.875, 0.5, 0.625, 0.25, 0.625, 0.5, 0.5906, 0.5, 0.5906, 0.25, 0.5906, 0.25, 0.5906, 0.5, 0.5674, 0.5, 0.5674, 0.25, 0.5674, 0.25, 0.5674, 0.5, 0.5417, 0.5, 0.5417, 0.25, 0.375, 0.25, 0.5417, 0.25, 0.5417, 0.5, 0.375, 0.5, 0.375, 0.75, 0.375, 1.0, 0.5417, 1.0, 0.5417, 0.75, 0.5674, 0.75, 0.5417, 0.75, 0.5417, 1.0, 0.5674, 1.0, 0.5906, 0.75, 0.5674, 0.75, 0.5674, 1.0, 0.5906, 1.0, 0.625, 0.75, 0.5906, 0.75, 0.5906, 1.0, 0.625, 1.0, 0.625, 0.6715, 0.625, 0.75, 0.875, 0.75, 0.875, 0.6715, 0.625, 0.6364, 0.625, 0.6715, 0.875, 0.6715, 0.875, 0.6364, 0.625, 0.6136, 0.625, 0.6364, 0.875, 0.6364, 0.875, 0.6136, 0.875, 0.6136, 0.875, 0.5785, 0.625, 0.5785, 0.625, 0.6136, 0.875, 0.5785, 0.875, 0.5, 0.625, 0.5, 0.625, 0.5785, 0.625, 0.25, 0.5906, 0.25, 0.5906, 0.5, 0.625, 0.5, 0.5906, 0.25, 0.5674, 0.25, 0.5674, 0.5, 0.5906, 0.5, 0.5674, 0.25, 0.5417, 0.25, 0.5417, 0.5, 0.5674, 0.5, 0.375, 0.25, 0.375, 0.5, 0.5417, 0.5, 0.5417, 0.25, 0.5906, 0.75, 0.5674, 0.75, 0.5674, 0.75, 0.5906, 0.75, 0.5674, 0.25, 0.5417, 0.25, 0.5417, 0.25, 0.5674, 0.25, 0.5417, 0.25, 0.375, 0.25, 0.375, 0.25, 0.5417, 0.25, 0.625, 0.5785, 0.625, 0.6136, 0.625, 0.6136, 0.625, 0.5785, 0.625, 0.75, 0.5906, 0.75, 0.5906, 0.75, 0.625, 0.75, 0.5906, 0.25, 0.5674, 0.25, 0.5674, 0.25, 0.5906, 0.25, 0.625, 0.25, 0.5906, 0.25, 0.5906, 0.25, 0.625, 0.25, 0.625, 0.5, 0.625, 0.5785, 0.625, 0.5785, 0.625, 0.5, 0.5906, 1.0, 0.625, 1.0, 0.625, 1.0, 0.5906, 1.0, 0.875, 0.5785, 0.875, 0.5, 0.875, 0.5, 0.875, 0.5785, 0.5674, 1.0, 0.5906, 1.0, 0.5906, 1.0, 0.5674, 1.0, 0.875, 0.6136, 0.875, 0.5785, 0.875, 0.5785, 0.875, 0.6136, 0.5906, 0.5, 0.625, 0.5, 0.625, 0.5, 0.5906, 0.5, 0.875, 0.75, 0.875, 0.6715, 0.875, 0.6715, 0.875, 0.75, 0.875, 0.6364, 0.875, 0.6136, 0.875, 0.6136, 0.875, 0.6364, 0.375, 0.75, 0.375, 1.0, 0.375, 1.0, 0.375, 0.75, 0.5674, 0.5, 0.5906, 0.5, 0.5906, 0.5, 0.5674, 0.5, 0.875, 0.6715, 0.875, 0.6364, 0.875, 0.6364, 0.875, 0.6715, 0.375, 1.0, 0.5417, 1.0, 0.5417, 1.0, 0.375, 1.0, 0.5417, 1.0, 0.5674, 1.0, 0.5674, 1.0, 0.5417, 1.0, 0.5417, 0.5, 0.5674, 0.5, 0.5674, 0.5, 0.5417, 0.5, 0.625, 0.6364, 0.625, 0.6715, 0.625, 0.6715, 0.625, 0.6364, 0.625, 0.6715, 0.625, 0.75, 0.625, 0.75, 0.625, 0.6715, 0.5674, 0.75, 0.5417, 0.75, 0.5417, 0.75, 0.5674, 0.75, 0.375, 0.5, 0.5417, 0.5, 0.5417, 0.5, 0.375, 0.5, 0.5417, 0.75, 0.375, 0.75, 0.375, 0.75, 0.5417, 0.75, 0.375, 0.25, 0.375, 0.5, 0.375, 0.5, 0.375, 0.25, 0.625, 0.6136, 0.625, 0.6364, 0.625, 0.6364, 0.625, 0.6136, 0.125, 0.5, 0.375, 0.5, 0.375, 0.75, 0.125, 0.75, 0.375, 0.0, 0.625, 0.0, 0.625, 0.25, 0.375, 0.25, 0.375, 0.75, 0.625, 0.75, 0.625, 1.0, 0.375, 1.0, 0.375, 0.5, 0.625, 0.5, 0.625, 0.75, 0.375, 0.75, 0.625, 0.5, 0.875, 0.5, 0.875, 0.75, 0.625, 0.75, 0.375, 0.25, 0.625, 0.25, 0.625, 0.5, 0.375, 0.5, 0.125, 0.5, 0.375, 0.5, 0.375, 0.75, 0.125, 0.75, 0.375, 0.0, 0.625, 0.0, 0.625, 0.25, 0.375, 0.25, 0.375, 0.75, 0.625, 0.75, 0.625, 1.0, 0.375, 1.0, 0.375, 0.5, 0.625, 0.5, 0.625, 0.75, 0.375, 0.75, 0.625, 0.5, 0.875, 0.5, 0.875, 0.75, 0.625, 0.75, 0.375, 0.25, 0.625, 0.25, 0.625, 0.5, 0.375, 0.5, 0.125, 0.5, 0.375, 0.5, 0.375, 0.75, 0.125, 0.75, 0.375, 0.0, 0.625, 0.0, 0.625, 0.25, 0.375, 0.25, 0.375, 0.75, 0.625, 0.75, 0.625, 1.0, 0.375, 1.0, 0.375, 0.5, 0.625, 0.5, 0.625, 0.75, 0.375, 0.75, 0.625, 0.5, 0.875, 0.5, 0.875, 0.75, 0.625, 0.75, 0.375, 0.25, 0.625, 0.25, 0.625, 0.5, 0.375, 0.5, 0.125, 0.5, 0.375, 0.5, 0.375, 0.75, 0.125, 0.75, 0.375, 0.0, 0.625, 0.0, 0.625, 0.25, 0.375, 0.25, 0.375, 0.75, 0.625, 0.75, 0.625, 1.0, 0.375, 1.0, 0.375, 0.5, 0.625, 0.5, 0.625, 0.75, 0.375, 0.75, 0.625, 0.5, 0.875, 0.5, 0.875, 0.75, 0.625, 0.75, 0.375, 0.25, 0.625, 0.25, 0.625, 0.5, 0.375, 0.5, 0.0, 0.0, 0.0, 1.0, 0.6237, 1.0, 0.8898, 0.8898, 1.0, 0.6237, 1.0, 0.3763, 0.8898, 0.1102, 0.6237, 0.0, 0.0, 0.0, 0.6237, 0.0, 0.8898, 0.1102, 1.0, 0.3763, 1.0, 0.6237, 0.8898, 0.8898, 0.6237, 1.0, 0.0, 1.0, 0.8898, 0.8898, 0.6237, 1.0, 0.6237, 1.0, 0.8898, 0.8898, 1.0, 0.3763, 1.0, 0.6237, 1.0, 0.6237, 1.0, 0.3763, 0.6237, 0.0, 0.8898, 0.1102, 0.8898, 0.1102, 0.6237, 0.0, 0.0, 1.0, 0.0, 0.0, 0.0, 0.0, 0.0, 1.0, 0.6237, 1.0, 0.0, 1.0, 0.0, 1.0, 0.6237, 1.0, 1.0, 0.6237, 0.8898, 0.8898, 0.8898, 0.8898, 1.0, 0.6237, 0.8898, 0.1102, 1.0, 0.3763, 1.0, 0.3763, 0.8898, 0.1102, 0.0, 0.0, 0.6237, 0.0, 0.6237, 0.0, 0.0, 0.0, 0.0, 0.0, 0.0, 1.0, 0.6237, 1.0, 0.8898, 0.8898, 1.0, 0.6237, 1.0, 0.3763, 0.8898, 0.1102, 0.6237, 0.0, 0.0, 0.0, 0.6237, 0.0, 0.8898, 0.1102, 1.0, 0.3763, 1.0, 0.6237, 0.8898, 0.8898, 0.6237, 1.0, 0.0, 1.0, 0.8898, 0.8898, 0.6237, 1.0, 0.6237, 1.0, 0.8898, 0.8898, 1.0, 0.3763, 1.0, 0.6237, 1.0, 0.6237, 1.0, 0.3763, 0.6237, 0.0, 0.8898, 0.1102, 0.8898, 0.1102, 0.6237, 0.0, 0.0, 1.0, 0.0, 0.0, 0.0, 0.0, 0.0, 1.0, 0.6237, 1.0, 0.0, 1.0, 0.0, 1.0, 0.6237, 1.0, 1.0, 0.6237, 0.8898, 0.8898, 0.8898, 0.8898, 1.0, 0.6237, 0.8898, 0.1102, 1.0, 0.3763, 1.0, 0.3763, 0.8898, 0.1102, 0.0, 0.0, 0.6237, 0.0, 0.6237, 0.0, 0.0, 0.0, 0.0, 0.0, 0.0, 1.0, 0.6237, 1.0, 0.8898, 0.8898, 1.0, 0.6237, 1.0, 0.3763, 0.8898, 0.1102, 0.6237, 0.0, 0.0, 0.0, 0.6237, 0.0, 0.8898, 0.1102, 1.0, 0.3763, 1.0, 0.6237, 0.8898, 0.8898, 0.6237, 1.0, 0.0, 1.0, 0.8898, 0.8898, 0.6237, 1.0, 0.6237, 1.0, 0.8898, 0.8898, 1.0, 0.3763, 1.0, 0.6237, 1.0, 0.6237, 1.0, 0.3763, 0.6237, 0.0, 0.8898, 0.1102, 0.8898, 0.1102, 0.6237, 0.0, 0.0, 1.0, 0.0, 0.0, 0.0, 0.0, 0.0, 1.0, 0.6237, 1.0, 0.0, 1.0, 0.0, 1.0, 0.6237, 1.0, 1.0, 0.6237, 0.8898, 0.8898, 0.8898, 0.8898, 1.0, 0.6237, 0.8898, 0.1102, 1.0, 0.3763, 1.0, 0.3763, 0.8898, 0.1102, 0.0, 0.0, 0.6237, 0.0, 0.6237, 0.0, 0.0, 0.0, 0.0, 0.0, 0.0, 1.0, 0.6237, 1.0, 0.8898, 0.8898, 1.0, 0.6237, 1.0, 0.3763, 0.8898, 0.1102, 0.6237, 0.0, 0.0, 0.0, 0.6237, 0.0, 0.8898, 0.1102, 1.0, 0.3763, 1.0, 0.6237, 0.8898, 0.8898, 0.6237, 1.0, 0.0, 1.0, 0.8898, 0.8898, 0.6237, 1.0, 0.6237, 1.0, 0.8898, 0.8898, 1.0, 0.3763, 1.0, 0.6237, 1.0, 0.6237, 1.0, 0.3763, 0.6237, 0.0, 0.8898, 0.1102, 0.8898, 0.1102, 0.6237, 0.0, 0.0, 1.0, 0.0, 0.0, 0.0, 0.0, 0.0, 1.0, 0.6237, 1.0, 0.0, 1.0, 0.0, 1.0, 0.6237, 1.0, 1.0, 0.6237, 0.8898, 0.8898, 0.8898, 0.8898, 1.0, 0.6237, 0.8898, 0.1102, 1.0, 0.3763, 1.0, 0.3763, 0.8898, 0.1102, 0.0, 0.0, 0.6237, 0.0, 0.6237, 0.0, 0.0, 0.0, 0.0, 0.0, 0.0, 1.0, 0.6237, 1.0, 0.8898, 0.8898, 1.0, 0.6237, 1.0, 0.3763, 0.8898, 0.1102, 0.6237, 0.0, 0.0, 0.0, 0.6237, 0.0, 0.8898, 0.1102, 1.0, 0.3763, 1.0, 0.6237, 0.8898, 0.8898, 0.6237, 1.0, 0.0, 1.0, 0.8898, 0.8898, 0.6237, 1.0, 0.6237, 1.0, 0.8898, 0.8898, 1.0, 0.3763, 1.0, 0.6237, 1.0, 0.6237, 1.0, 0.3763, 0.6237, 0.0, 0.8898, 0.1102, 0.8898, 0.1102, 0.6237, 0.0, 0.0, 1.0, 0.0, 0.0, 0.0, 0.0, 0.0, 1.0, 0.6237, 1.0, 0.0, 1.0, 0.0, 1.0, 0.6237, 1.0, 1.0, 0.6237, 0.8898, 0.8898, 0.8898, 0.8898, 1.0, 0.6237, 0.8898, 0.1102, 1.0, 0.3763, 1.0, 0.3763, 0.8898, 0.1102, 0.0, 0.0, 0.6237, 0.0, 0.6237, 0.0, 0.0, 0.0, 0.0, 0.0, 0.0, 1.0, 0.6237, 1.0, 0.8898, 0.8898, 1.0, 0.6237, 1.0, 0.3763, 0.8898, 0.1102, 0.6237, 0.0, 0.0, 0.0, 0.6237, 0.0, 0.8898, 0.1102, 1.0, 0.3763, 1.0, 0.6237, 0.8898, 0.8898, 0.6237, 1.0, 0.0, 1.0, 0.8898, 0.8898, 0.6237, 1.0, 0.6237, 1.0, 0.8898, 0.8898, 1.0, 0.3763, 1.0, 0.6237, 1.0, 0.6237, 1.0, 0.3763, 0.6237, 0.0, 0.8898, 0.1102, 0.8898, 0.1102, 0.6237, 0.0, 0.0, 1.0, 0.0, 0.0, 0.0, 0.0, 0.0, 1.0, 0.6237, 1.0, 0.0, 1.0, 0.0, 1.0, 0.6237, 1.0, 1.0, 0.6237, 0.8898, 0.8898, 0.8898, 0.8898, 1.0, 0.6237, 0.8898, 0.1102, 1.0, 0.3763, 1.0, 0.3763, 0.8898, 0.1102, 0.0, 0.0, 0.6237, 0.0, 0.6237, 0.0, 0.0, 0.0, 0.0, 0.0, 0.0, 1.0, 0.6237, 1.0, 0.8898, 0.8898, 1.0, 0.6237, 1.0, 0.3763, 0.8898, 0.1102, 0.6237, 0.0, 0.0, 0.0, 0.6237, 0.0, 0.8898, 0.1102, 1.0, 0.3763, 1.0, 0.6237, 0.8898, 0.8898, 0.6237, 1.0, 0.0, 1.0, 0.8898, 0.8898, 0.6237, 1.0, 0.6237, 1.0, 0.8898, 0.8898, 1.0, 0.3763, 1.0, 0.6237, 1.0, 0.6237, 1.0, 0.3763, 0.6237, 0.0, 0.8898, 0.1102, 0.8898, 0.1102, 0.6237, 0.0, 0.0, 1.0, 0.0, 0.0, 0.0, 0.0, 0.0, 1.0, 0.6237, 1.0, 0.0, 1.0, 0.0, 1.0, 0.6237, 1.0, 1.0, 0.6237, 0.8898, 0.8898, 0.8898, 0.8898, 1.0, 0.6237, 0.8898, 0.1102, 1.0, 0.3763, 1.0, 0.3763, 0.8898, 0.1102, 0.0, 0.0, 0.6237, 0.0, 0.6237, 0.0, 0.0, 0.0, 0.0, 0.0, 0.0, 1.0, 0.6237, 1.0, 0.8898, 0.8898, 1.0, 0.6237, 1.0, 0.3763, 0.8898, 0.1102, 0.6237, 0.0, 0.0, 0.0, 0.6237, 0.0, 0.8898, 0.1102, 1.0, 0.3763, 1.0, 0.6237, 0.8898, 0.8898, 0.6237, 1.0, 0.0, 1.0, 0.8898, 0.8898, 0.6237, 1.0, 0.6237, 1.0, 0.8898, 0.8898, 1.0, 0.3763, 1.0, 0.6237, 1.0, 0.6237, 1.0, 0.3763, 0.6237, 0.0, 0.8898, 0.1102, 0.8898, 0.1102, 0.6237, 0.0, 0.0, 1.0, 0.0, 0.0, 0.0, 0.0, 0.0, 1.0, 0.6237, 1.0, 0.0, 1.0, 0.0, 1.0, 0.6237, 1.0, 1.0, 0.6237, 0.8898, 0.8898, 0.8898, 0.8898, 1.0, 0.6237, 0.8898, 0.1102, 1.0, 0.3763, 1.0, 0.3763, 0.8898, 0.1102, 0.0, 0.0, 0.6237, 0.0, 0.6237, 0.0, 0.0, 0.0, 0.0, 0.0, 0.0, 1.0, 0.6237, 1.0, 0.8898, 0.8898, 1.0, 0.6237, 1.0, 0.3763, 0.8898, 0.1102, 0.6237, 0.0, 0.0, 0.0, 0.6237, 0.0, 0.8898, 0.1102, 1.0, 0.3763, 1.0, 0.6237, 0.8898, 0.8898, 0.6237, 1.0, 0.0, 1.0, 0.8898, 0.8898, 0.6237, 1.0, 0.6237, 1.0, 0.8898, 0.8898, 1.0, 0.3763, 1.0, 0.6237, 1.0, 0.6237, 1.0, 0.3763, 0.6237, 0.0, 0.8898, 0.1102, 0.8898, 0.1102, 0.6237, 0.0, 0.0, 1.0, 0.0, 0.0, 0.0, 0.0, 0.0, 1.0, 0.6237, 1.0, 0.0, 1.0, 0.0, 1.0, 0.6237, 1.0, 1.0, 0.6237, 0.8898, 0.8898, 0.8898, 0.8898, 1.0, 0.6237, 0.8898, 0.1102, 1.0, 0.3763, 1.0, 0.3763, 0.8898, 0.1102, 0.0, 0.0, 0.6237, 0.0, 0.6237, 0.0, 0.0, 0.0, 0.0, 0.0, 0.0, 1.0, 0.6237, 1.0, 0.8898, 0.8898, 1.0, 0.6237, 1.0, 0.3763, 0.8898, 0.1102, 0.6237, 0.0, 0.0, 0.0, 0.6237, 0.0, 0.8898, 0.1102, 1.0, 0.3763, 1.0, 0.6237, 0.8898, 0.8898, 0.6237, 1.0, 0.0, 1.0, 0.8898, 0.8898, 0.6237, 1.0, 0.6237, 1.0, 0.8898, 0.8898, 1.0, 0.3763, 1.0, 0.6237, 1.0, 0.6237, 1.0, 0.3763, 0.6237, 0.0, 0.8898, 0.1102, 0.8898, 0.1102, 0.6237, 0.0, 0.0, 1.0, 0.0, 0.0, 0.0, 0.0, 0.0, 1.0, 0.6237, 1.0, 0.0, 1.0, 0.0, 1.0, 0.6237, 1.0, 1.0, 0.6237, 0.8898, 0.8898, 0.8898, 0.8898, 1.0, 0.6237, 0.8898, 0.1102, 1.0, 0.3763, 1.0, 0.3763, 0.8898, 0.1102, 0.0, 0.0, 0.6237, 0.0, 0.6237, 0.0, 0.0, 0.0, 0.0, 0.0, 0.0, 1.0, 0.6237, 1.0, 0.8898, 0.8898, 1.0, 0.6237, 1.0, 0.3763, 0.8898, 0.1102, 0.6237, 0.0, 0.0, 0.0, 0.6237, 0.0, 0.8898, 0.1102, 1.0, 0.3763, 1.0, 0.6237, 0.8898, 0.8898, 0.6237, 1.0, 0.0, 1.0, 0.8898, 0.8898, 0.6237, 1.0, 0.6237, 1.0, 0.8898, 0.8898, 1.0, 0.3763, 1.0, 0.6237, 1.0, 0.6237, 1.0, 0.3763, 0.6237, 0.0, 0.8898, 0.1102, 0.8898, 0.1102, 0.6237, 0.0, 0.0, 1.0, 0.0, 0.0, 0.0, 0.0, 0.0, 1.0, 0.6237, 1.0, 0.0, 1.0, 0.0, 1.0, 0.6237, 1.0, 1.0, 0.6237, 0.8898, 0.8898, 0.8898, 0.8898, 1.0, 0.6237, 0.8898, 0.1102, 1.0, 0.3763, 1.0, 0.3763, 0.8898, 0.1102, 0.0, 0.0, 0.6237, 0.0, 0.6237, 0.0, 0.0, 0.0, 0.0, 0.0, 0.0, 1.0, 0.6237, 1.0, 0.8898, 0.8898, 1.0, 0.6237, 1.0, 0.3763, 0.8898, 0.1102, 0.6237, 0.0, 0.0, 0.0, 0.6237, 0.0, 0.8898, 0.1102, 1.0, 0.3763, 1.0, 0.6237, 0.8898, 0.8898, 0.6237, 1.0, 0.0, 1.0, 0.8898, 0.8898, 0.6237, 1.0, 0.6237, 1.0, 0.8898, 0.8898, 1.0, 0.3763, 1.0, 0.6237, 1.0, 0.6237, 1.0, 0.3763, 0.6237, 0.0, 0.8898, 0.1102, 0.8898, 0.1102, 0.6237, 0.0, 0.0, 1.0, 0.0, 0.0, 0.0, 0.0, 0.0, 1.0, 0.6237, 1.0, 0.0, 1.0, 0.0, 1.0, 0.6237, 1.0, 1.0, 0.6237, 0.8898, 0.8898, 0.8898, 0.8898, 1.0, 0.6237, 0.8898, 0.1102, 1.0, 0.3763, 1.0, 0.3763, 0.8898, 0.1102, 0.0, 0.0, 0.6237, 0.0, 0.6237, 0.0, 0.0, 0.0, 0.0, 0.0, 0.0, 1.0, 0.6237, 1.0, 0.8898, 0.8898, 1.0, 0.6237, 1.0, 0.3763, 0.8898, 0.1102, 0.6237, 0.0, 0.0, 0.0, 0.6237, 0.0, 0.8898, 0.1102, 1.0, 0.3763, 1.0, 0.6237, 0.8898, 0.8898, 0.6237, 1.0, 0.0, 1.0, 0.8898, 0.8898, 0.6237, 1.0, 0.6237, 1.0, 0.8898, 0.8898, 1.0, 0.3763, 1.0, 0.6237, 1.0, 0.6237, 1.0, 0.3763, 0.6237, 0.0, 0.8898, 0.1102, 0.8898, 0.1102, 0.6237, 0.0, 0.0, 1.0, 0.0, 0.0, 0.0, 0.0, 0.0, 1.0, 0.6237, 1.0, 0.0, 1.0, 0.0, 1.0, 0.6237, 1.0, 1.0, 0.6237, 0.8898, 0.8898, 0.8898, 0.8898, 1.0, 0.6237, 0.8898, 0.1102, 1.0, 0.3763, 1.0, 0.3763, 0.8898, 0.1102, 0.0, 0.0, 0.6237, 0.0, 0.6237, 0.0, 0.0, 0.0, 0.0, 0.0, 0.0, 1.0, 0.6237, 1.0, 0.8898, 0.8898, 1.0, 0.6237, 1.0, 0.3763, 0.8898, 0.1102, 0.6237, 0.0, 0.0, 0.0, 0.6237, 0.0, 0.8898, 0.1102, 1.0, 0.3763, 1.0, 0.6237, 0.8898, 0.8898, 0.6237, 1.0, 0.0, 1.0, 0.8898, 0.8898, 0.6237, 1.0, 0.6237, 1.0, 0.8898, 0.8898, 1.0, 0.3763, 1.0, 0.6237, 1.0, 0.6237, 1.0, 0.3763, 0.6237, 0.0, 0.8898, 0.1102, 0.8898, 0.1102, 0.6237, 0.0, 0.0, 1.0, 0.0, 0.0, 0.0, 0.0, 0.0, 1.0, 0.6237, 1.0, 0.0, 1.0, 0.0, 1.0, 0.6237, 1.0, 1.0, 0.6237, 0.8898, 0.8898, 0.8898, 0.8898, 1.0, 0.6237, 0.8898, 0.1102, 1.0, 0.3763, 1.0, 0.3763, 0.8898, 0.1102, 0.0, 0.0, 0.6237, 0.0, 0.6237, 0.0, 0.0, 0.0, 0.0, 0.0, 0.0, 1.0, 0.6237, 1.0, 0.8898, 0.8898, 1.0, 0.6237, 1.0, 0.3763, 0.8898, 0.1102, 0.6237, 0.0, 0.0, 0.0, 0.6237, 0.0, 0.8898, 0.1102, 1.0, 0.3763, 1.0, 0.6237, 0.8898, 0.8898, 0.6237, 1.0, 0.0, 1.0, 0.8898, 0.8898, 0.6237, 1.0, 0.6237, 1.0, 0.8898, 0.8898, 1.0, 0.3763, 1.0, 0.6237, 1.0, 0.6237, 1.0, 0.3763, 0.6237, 0.0, 0.8898, 0.1102, 0.8898, 0.1102, 0.6237, 0.0, 0.0, 1.0, 0.0, 0.0, 0.0, 0.0, 0.0, 1.0, 0.6237, 1.0, 0.0, 1.0, 0.0, 1.0, 0.6237, 1.0, 1.0, 0.6237, 0.8898, 0.8898, 0.8898, 0.8898, 1.0, 0.6237, 0.8898, 0.1102, 1.0, 0.3763, 1.0, 0.3763, 0.8898, 0.1102, 0.0, 0.0, 0.6237, 0.0, 0.6237, 0.0, 0.0, 0.0, 0.0, 0.0, 0.0, 1.0, 0.6237, 1.0, 0.8898, 0.8898, 1.0, 0.6237, 1.0, 0.3763, 0.8898, 0.1102, 0.6237, 0.0, 0.0, 0.0, 0.6237, 0.0, 0.8898, 0.1102, 1.0, 0.3763, 1.0, 0.6237, 0.8898, 0.8898, 0.6237, 1.0, 0.0, 1.0, 0.8898, 0.8898, 0.6237, 1.0, 0.6237, 1.0, 0.8898, 0.8898, 1.0, 0.3763, 1.0, 0.6237, 1.0, 0.6237, 1.0, 0.3763, 0.6237, 0.0, 0.8898, 0.1102, 0.8898, 0.1102, 0.6237, 0.0, 0.0, 1.0, 0.0, 0.0, 0.0, 0.0, 0.0, 1.0, 0.6237, 1.0, 0.0, 1.0, 0.0, 1.0, 0.6237, 1.0, 1.0, 0.6237, 0.8898, 0.8898, 0.8898, 0.8898, 1.0, 0.6237, 0.8898, 0.1102, 1.0, 0.3763, 1.0, 0.3763, 0.8898, 0.1102, 0.0, 0.0, 0.6237, 0.0, 0.6237, 0.0, 0.0, 0.0, 0.0, 0.0, 0.0, 1.0, 0.6237, 1.0, 0.8898, 0.8898, 1.0, 0.6237, 1.0, 0.3763, 0.8898, 0.1102, 0.6237, 0.0, 0.0, 0.0, 0.6237, 0.0, 0.8898, 0.1102, 1.0, 0.3763, 1.0, 0.6237, 0.8898, 0.8898, 0.6237, 1.0, 0.0, 1.0, 0.8898, 0.8898, 0.6237, 1.0, 0.6237, 1.0, 0.8898, 0.8898, 1.0, 0.3763, 1.0, 0.6237, 1.0, 0.6237, 1.0, 0.3763, 0.6237, 0.0, 0.8898, 0.1102, 0.8898, 0.1102, 0.6237, 0.0, 0.0, 1.0, 0.0, 0.0, 0.0, 0.0, 0.0, 1.0, 0.6237, 1.0, 0.0, 1.0, 0.0, 1.0, 0.6237, 1.0, 1.0, 0.6237, 0.8898, 0.8898, 0.8898, 0.8898, 1.0, 0.6237, 0.8898, 0.1102, 1.0, 0.3763, 1.0, 0.3763, 0.8898, 0.1102, 0.0, 0.0, 0.6237, 0.0, 0.6237, 0.0, 0.0, 0.0, 0.0, 0.0, 0.0, 1.0, 0.6237, 1.0, 0.8898, 0.8898, 1.0, 0.6237, 1.0, 0.3763, 0.8898, 0.1102, 0.6237, 0.0, 0.0, 0.0, 0.6237, 0.0, 0.8898, 0.1102, 1.0, 0.3763, 1.0, 0.6237, 0.8898, 0.8898, 0.6237, 1.0, 0.0, 1.0, 0.8898, 0.8898, 0.6237, 1.0, 0.6237, 1.0, 0.8898, 0.8898, 1.0, 0.3763, 1.0, 0.6237, 1.0, 0.6237, 1.0, 0.3763, 0.6237, 0.0, 0.8898, 0.1102, 0.8898, 0.1102, 0.6237, 0.0, 0.0, 1.0, 0.0, 0.0, 0.0, 0.0, 0.0, 1.0, 0.6237, 1.0, 0.0, 1.0, 0.0, 1.0, 0.6237, 1.0, 1.0, 0.6237, 0.8898, 0.8898, 0.8898, 0.8898, 1.0, 0.6237, 0.8898, 0.1102, 1.0, 0.3763, 1.0, 0.3763, 0.8898, 0.1102, 0.0, 0.0, 0.6237, 0.0, 0.6237, 0.0, 0.0, 0.0])
me_cube_001.update()

# ---- objects
ob_ref = bpy.data.objects.new('REF', me_plane)
ob_light = bpy.data.objects.new('Light', light_light)
ob_camera = bpy.data.objects.new('Camera', cam_camera)
ob_cube = bpy.data.objects.new('Cube', me_cube_001)

# ---- transforms, parenting, visibility, modifiers, constraints
ob_ref.location = (0.0, 0.0, 0.0)
ob_light.location = (4.076, 1.005, 5.904)
ob_light.rotation_euler = (0.6503, 0.05522, 1.866)
ob_light.lock_rotations_4d = False
ob_light.empty_display_type = 'ARROWS'
ob_light.color = (0.0, 0.0, 0.0, 0.0)
ob_light.lineart.crease_threshold = 0.0
ob_camera.location = (7.359, -6.926, 4.958)
ob_camera.rotation_euler = (1.109, 0.0, 0.8149)
ob_camera.lock_rotations_4d = False
ob_camera.empty_display_type = 'ARROWS'
ob_camera.color = (0.0, 0.0, 0.0, 0.0)
ob_camera.display_type = 'WIRE'
ob_camera.lineart.crease_threshold = 0.0
ob_cube.location = (1.375, 1.875, 0.5)
_m = ob_cube.modifiers.new('Auto Smooth', 'NODES')
_m.node_group = ng_auto_smooth
_gi = [s.identifier for s in ng_auto_smooth.interface.items_tree if s.item_type == 'SOCKET' and s.in_out == 'INPUT']
_m[_gi[1]] = 0.5236  # Angle

# ---- collection membership
col_ref.objects.link(ob_ref)
col_scene.objects.link(ob_light)
col_scene.objects.link(ob_camera)
col_house_blockout.objects.link(ob_cube)

# ---- scene / render settings (as saved in the file)
scene.camera = ob_camera
scene.frame_start = 1; scene.frame_end = 250; scene.frame_set(1)
scene.render.engine = 'BLENDER_EEVEE_NEXT'
scene.cycles.sampling_pattern = 'TABULATED_SOBOL'
scene.view_settings.view_transform = 'Filmic'
bpy.context.view_layer.update()
